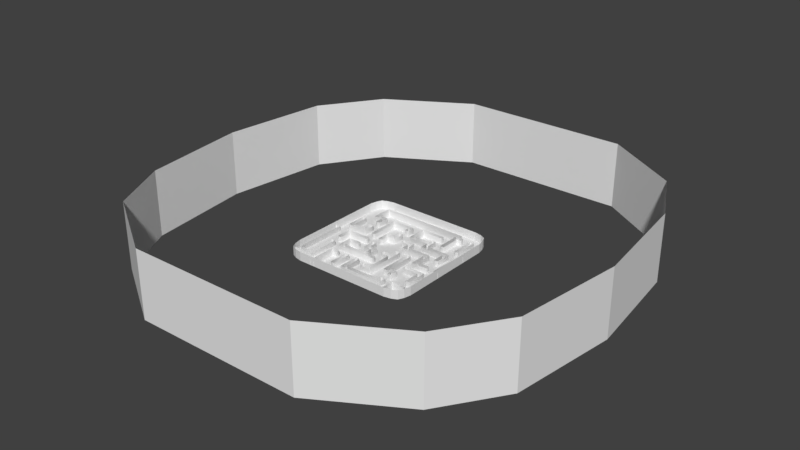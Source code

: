# Source: minigame_maze.blend  (saved by Blender 2.79.0; exported with 4.5.12 LTS)
import bpy
from mathutils import Matrix  # noqa: F401  (used for matrix-valued properties, if any)

bpy.ops.wm.read_factory_settings(use_empty=True)
scene = bpy.context.scene
scene.name = 'Scene'

# ---- collections
col_collection_1 = bpy.data.collections.new('Collection 1'); scene.collection.children.link(col_collection_1)

# ---- materials (node trees are filled in below, after node groups)
mat_material_005 = bpy.data.materials.new('Material.005')
mat_material_005.alpha_threshold = 0.0
mat_material_005.use_transparent_shadow = False
mat_material_005.roughness = 0.5
mat_material_003 = bpy.data.materials.new('Material.003')
mat_material_003.alpha_threshold = 0.0
mat_material_003.use_transparent_shadow = False
mat_material_003.roughness = 0.5
mat_material_004 = bpy.data.materials.new('Material.004')
mat_material_004.alpha_threshold = 0.0
mat_material_004.use_transparent_shadow = False
mat_material_004.roughness = 0.5
mat_material_007 = bpy.data.materials.new('Material.007')
mat_material_007.alpha_threshold = 0.0
mat_material_007.use_transparent_shadow = False
mat_material_007.roughness = 0.5
mat_material_006 = bpy.data.materials.new('Material.006')
mat_material_006.alpha_threshold = 0.0
mat_material_006.use_transparent_shadow = False
mat_material_006.roughness = 0.5
mat_material_008 = bpy.data.materials.new('Material.008')
mat_material_008.alpha_threshold = 0.0
mat_material_008.use_transparent_shadow = False
mat_material_008.roughness = 0.5
mat_material_009 = bpy.data.materials.new('Material.009')
mat_material_009.alpha_threshold = 0.0
mat_material_009.use_transparent_shadow = False
mat_material_009.roughness = 0.5
mat_material_001 = bpy.data.materials.new('Material.001')
mat_material_001.alpha_threshold = 0.0
mat_material_001.use_transparent_shadow = False
mat_material_001.roughness = 0.5
mat_material_002 = bpy.data.materials.new('Material.002')
mat_material_002.alpha_threshold = 0.0
mat_material_002.use_transparent_shadow = False
mat_material_002.roughness = 0.5

# ---- material node trees

# ---- world
world_world = bpy.data.worlds.new('World'); scene.world = world_world
world_world.color = (0.05088, 0.05088, 0.05088)
world_world.use_sun_shadow = False
world_world.sun_shadow_jitter_overblur = 0.0
world_world.cycles.sampling_method = 'MANUAL'

# ---- meshes
me_plane_006 = bpy.data.meshes.new('Plane.006')
me_plane_006.from_pydata([(-1.013, 0.0, 0.0), (-0.5, -1.015, 0.0), (0.748, -0.9432, 0.0), (-0.7487, -0.001278, 0.0), (0.9094, -0.7513, 0.0), (0.5014, -0.7511, 0.0), (-0.4982, -0.2523, 0.0), (0.747, 0.2474, 0.0), (0.2483, 0.2483, 0.0), (-0.2481, 0.2484, 0.0), (-0.748, -0.2488, 0.0), (-0.2483, -0.2482, 0.0), (-1.0, -0.875, 0.0), (1.015, 0.375, 0.0), (-0.3777, -0.002248, 0.0), (0.5005, -0.6239, 0.0), (-0.4976, -0.6274, 0.0), (-0.4982, -0.3727, 0.0), (-0.1231, 0.502, 0.0), (0.3766, 0.498, 0.0), (0.2515, 0.1273, 0.0), (0.3765, 0.252, 0.0), (-0.1268, 0.2526, 0.0), (-0.747, 0.8728, 0.0), (-0.2517, -0.874, 0.0), (-0.7491, -0.3762, 0.0), (-0.3768, -0.2472, 0.0), (-0.1289, -0.2511, 0.0), (0.6271, 0.7477, 0.0), (0.6224, 0.871, 0.0), (-0.1289, -0.3739, 0.0), (0.6265, -0.1227, 0.0), (-0.1232, -0.8737, 0.0), (-0.8726, 0.1267, 0.0), (-0.3768, 0.1275, 0.0), (0.1271, 0.623, 0.0), (0.6226, 0.1226, 0.0), (0.3729, 0.3727, 0.0), (-0.1216, 0.3731, 0.0), (0.8725, -0.6241, 0.0), (-0.9388, -0.000924, 0.0), (-0.5625, -1.015, 0.0), (0.499, -0.5641, 0.0), (0.5612, -0.5011, 0.0), (0.6889, -0.9429, 0.0), (-0.6805, -0.0625, 0.08486), (0.9098, -0.8099, 0.0), (0.5, -0.8125, 0.0), (0.06511, 0.2483, 0.0), (-0.2513, -0.5648, 0.0), (-0.7532, -0.8108, 0.0), (-0.6889, -0.2483, 0.0), (0.7518, -0.8137, 0.0), (0.5613, -0.7515, 0.0), (0.2485, -0.06381, 0.0), (0.0625, -0.25, 0.0), (-0.2483, -0.06427, 0.0), (1.015, -0.1875, 0.0), (0.439, -0.4992, 0.0), (-0.06409, 0.5011, 0.0), (0.4359, 0.498, 0.0), (0.7522, 0.06554, 0.0), (-0.248, 0.06461, 0.0), (-0.747, 0.5647, 0.0), (0.6889, -0.7521, 0.0), (0.2492, -0.6864, 0.0), (0.1857, -0.2509, 0.0), (-0.0625, -0.1949, 0.0), (0.684, 0.7519, 0.0), (0.6281, 0.8156, 0.0), (-0.1271, 0.5614, 0.0), (-0.06446, 0.6229, 0.0), (-0.3734, 0.5593, 0.0), (-0.4355, 0.6229, 0.0), (-0.06025, -0.3726, 0.0), (-0.3777, -0.06025, 0.0), (-0.3768, -0.1903, 0.0), (0.8725, -0.3134, 0.0), (0.8113, -0.3769, 0.0), (0.5643, -0.3734, 0.0), (0.625, 0.1187, 0.0), (0.05983, -0.3768, 0.0), (0.06409, -0.6258, 0.0), (0.1861, -0.6237, 0.0), (0.5617, -0.8741, 0.0), (0.5614, -0.6241, 0.0), (-0.6888, -0.3762, 0.0), (-0.6901, -0.8727, 0.0), (-0.3108, -0.874, 0.0), (-0.4396, -0.6233, 0.0), (-0.627, 0.5603, 0.0), (-0.6854, 0.6277, 0.0), (-0.5646, 0.6221, 0.0), (-0.6273, 0.1885, 0.0), (-0.5649, 0.1267, 0.0), (-0.873, 0.4361, 0.0), (-0.4357, 0.1275, 0.0), (0.4357, 0.6272, 0.0), (0.1263, 0.4393, 0.0), (0.06498, 0.3775, 0.0), (0.6229, 0.4404, 0.0), (0.8733, 0.4404, 0.0), (0.9408, 0.3735, 0.0), (0.3734, 0.4391, 0.0), (-0.06492, 0.3722, 0.0), (-0.6236, 0.4389, 0.0), (-0.6229, 0.311, 0.0), (-0.1243, -0.5646, 0.0), (0.8125, -0.625, 0.0), (0.3771, -0.5617, 0.0), (0.3761, -0.06321, 0.0), (0.8106, -0.1273, 0.0), (0.8734, 0.8091, 0.0), (0.8141, 0.8091, 0.0), (-0.0634, -0.1903, 0.0), (-0.1859, -0.1859, 0.0), (-0.1892, -0.06406, 0.0), (0.9405, -0.1861, 0.0), (0.8106, -0.1852, 0.0), (-0.5616, -0.1889, 0.0), (-0.6854, -0.06377, 0.0), (-0.6854, 0.8101, 0.0), (-0.5646, 0.311, 0.0), (0.4392, 0.3152, 0.0), (0.8098, 0.3111, 0.0), (0.8142, 0.4404, 0.0), (0.5646, 0.4404, 0.0), (0.5609, 0.06004, 0.0), (0.8099, 0.06529, 0.0), (0.1904, 0.06474, 0.0), (0.06456, 0.1889, 0.0), (0.06559, 0.6853, 0.0), (-0.1907, 0.06509, 0.0), (-0.1851, 0.1846, -1.559e-09), (-0.4396, -0.5642, 0.0), (-0.9359, -0.8106, 0.0), (-0.5616, -0.4361, 0.0), (0.0636, -0.6864, 0.0), (0.1852, -0.1872, 0.0), (0.0625, -0.1875, 0.0), (0.05983, -0.4357, 0.0), (0.5642, -0.1857, 0.0), (0.5643, -0.3141, 0.0), (0.684, 0.8106, 0.0), (0.5605, 0.8103, 0.0), (0.188, -0.06344, 0.0), (-0.06119, -0.8103, 0.0), (-0.3112, -0.5648, 0.0), (-0.8102, 0.1885, 0.0), (-0.8145, 0.4361, 0.0), (-0.06606, 0.1899, 0.0), (0.4354, 0.6855, 0.0), (0.1854, 0.1838, 0.0), (-0.5639, 0.4389, 0.0), (-0.06489, -0.5636, 0.0), (-0.5618, -0.5636, 0.0), (0.4366, -0.06306, 0.0), (-0.9388, -0.000924, 0.08486), (-1.013, 0.0, 0.08486), (-0.5625, -1.015, 0.08486), (-0.5, -1.015, 0.08486), (0.499, -0.5641, 0.08486), (0.5612, -0.5011, 0.08486), (0.6889, -0.9429, 0.08486), (0.748, -0.9432, 0.08486), (-0.6805, -0.0625, 0.0), (-0.7487, -0.001278, 0.08486), (0.9098, -0.8099, 0.08486), (0.9094, -0.7513, 0.08486), (0.5, -0.8125, 0.08486), (0.5014, -0.7511, 0.08486), (-0.4982, -0.2523, 0.08486), (0.747, 0.2474, 0.08486), (0.2483, 0.2483, 0.08486), (-0.2481, 0.2484, 0.08486), (-0.7532, -0.8108, 0.08486), (-0.6889, -0.2483, 0.08486), (-0.748, -0.2488, 0.08486), (0.7518, -0.8137, 0.08486), (0.5613, -0.7515, 0.08486), (-0.2483, -0.2482, 0.08486), (-1.0, -0.875, 0.08486), (1.015, -0.1875, 0.08486), (1.015, 0.375, 0.08486), (-0.4976, -0.6274, 0.08486), (0.439, -0.4992, 0.08486), (-0.4982, -0.3727, 0.08486), (-0.06409, 0.5011, 0.08486), (-0.1231, 0.502, 0.08486), (0.4359, 0.498, 0.08486), (0.3766, 0.498, 0.08486), (0.7522, 0.06554, 0.08486), (0.2515, 0.1273, 0.08486), (0.3765, 0.252, 0.08486), (-0.248, 0.06461, 0.08486), (-0.1268, 0.2526, 0.08486), (-0.747, 0.8728, 0.08486), (-0.747, 0.5647, 0.08486), (-0.7491, -0.3762, 0.08486), (0.2492, -0.6864, 0.08486), (0.1857, -0.2509, 0.08486), (-0.0625, -0.3676, 0.0), (-0.1289, -0.2511, 0.08486), (0.684, 0.7519, 0.08486), (0.6271, 0.7477, 0.08486), (0.6281, 0.8156, 0.08486), (0.6224, 0.871, 0.08486), (-0.1271, 0.5614, 0.08486), (-0.06446, 0.6229, 0.08486), (-0.3734, 0.5593, 0.08486), (-0.1289, -0.3739, 0.08486), (-0.06025, -0.3726, 0.08486), (-0.3777, -0.06025, 0.08486), (-0.3777, -0.002248, 0.08486), (0.8113, -0.3769, 0.08486), (0.6265, -0.1227, 0.08486), (0.05983, -0.3768, 0.08486), (0.1861, -0.6237, 0.08486), (0.5617, -0.8741, 0.08486), (0.5614, -0.6241, 0.08486), (0.5005, -0.6239, 0.08486), (-0.6888, -0.3762, 0.08486), (-0.6901, -0.8727, 0.08486), (-0.1232, -0.8737, 0.08486), (-0.4396, -0.6233, 0.08486), (-0.627, 0.5603, 0.08486), (-0.6854, 0.6277, 0.08486), (-0.5646, 0.6221, 0.08486), (-0.6273, 0.1885, 0.08486), (-0.5649, 0.1267, 0.08486), (-0.8726, 0.1267, 0.08486), (0.4357, 0.6272, 0.08486), (0.1271, 0.623, 0.08486), (0.1263, 0.4393, 0.08486), (0.6226, 0.1226, 0.08486), (0.6229, 0.4404, 0.08486), (0.8733, 0.4404, 0.08486), (0.3734, 0.4391, 0.08486), (0.3729, 0.3727, 0.08486), (-0.1216, 0.3731, 0.08486), (-0.06492, 0.3722, 0.08486), (-0.6236, 0.4389, 0.08486), (0.3771, -0.5617, 0.08486), (0.8106, -0.1273, 0.08486), (0.06511, 0.2483, 0.08486), (-0.2513, -0.5648, 0.08486), (-0.2517, -0.874, 0.08486), (0.2485, -0.06381, 0.08486), (0.0625, -0.25, 0.08486), (-0.2483, -0.06427, 0.08486), (-0.3768, -0.2472, 0.08486), (0.6889, -0.7521, 0.08486), (-0.4355, 0.6229, 0.08486), (-0.3768, -0.1903, 0.08486), (0.8725, -0.3134, 0.08486), (0.5643, -0.3734, 0.08486), (0.625, -0.1187, 0.0), (0.06409, -0.6258, 0.08486), (-0.3108, -0.874, 0.08486), (-0.873, 0.4361, 0.08486), (-0.3768, 0.1275, 0.08486), (-0.4357, 0.1275, 0.08486), (0.06498, 0.3775, 0.08486), (0.9408, 0.3735, 0.08486), (-0.6229, 0.311, 0.08486), (-0.1243, -0.5646, 0.08486), (0.8725, -0.6241, 0.08486), (0.8125, -0.625, 0.08486), (0.3761, -0.06321, 0.08486), (0.8734, 0.8091, 0.08486), (0.8141, 0.8091, 0.08486), (-0.0634, -0.1903, 0.08486), (-0.1859, -0.1859, 0.08486), (-0.1892, -0.06406, 0.08486), (0.9405, -0.1861, 0.08486), (0.8106, -0.1852, 0.08486), (-0.5616, -0.1889, 0.08486), (-0.6854, -0.06377, 0.08486), (-0.6854, 0.8101, 0.08486), (-0.5646, 0.311, 0.08486), (0.4392, 0.3152, 0.08486), (0.8098, 0.3111, 0.08486), (0.8142, 0.4404, 0.08486), (0.5646, 0.4404, 0.08486), (0.5609, 0.06004, 0.08486), (0.8099, 0.06529, 0.08486), (0.1904, 0.06474, 0.08486), (0.06456, 0.1889, 0.08486), (0.06559, 0.6853, 0.08486), (-0.1907, 0.06509, 0.08486), (-0.1851, 0.1846, 0.08486), (-0.4396, -0.5642, 0.08486), (-0.9359, -0.8106, 0.08486), (-0.5616, -0.4361, 0.08486), (0.0636, -0.6864, 0.08486), (0.1852, -0.1872, 0.08486), (0.0625, -0.1875, 0.08486), (0.05983, -0.4357, 0.08486), (0.5642, -0.1857, 0.08486), (0.5643, -0.3141, 0.08486), (0.684, 0.8106, 0.08486), (0.5605, 0.8103, 0.08486), (0.188, -0.06344, 0.08486), (-0.06119, -0.8103, 0.08486), (-0.3112, -0.5648, 0.08486), (-0.8102, 0.1885, 0.08486), (-0.8145, 0.4361, 0.08486), (-0.06606, 0.1899, 0.08486), (0.4354, 0.6855, 0.08486), (0.1854, 0.1838, 0.08486), (-0.5639, 0.4389, 0.08486), (-0.06489, -0.5636, 0.08486), (-0.5618, -0.5636, 0.08486), (0.4366, -0.06306, 0.08486), (0.05967, -0.2442, 0.0), (0.05967, -0.2442, 0.08486), (0.05967, -0.191, 0.0), (0.05967, -0.191, 0.08486), (0.06688, -0.2516, 0.0), (0.06688, -0.2516, 0.08486), (0.06636, -0.1859, 0.0), (0.06636, -0.1859, 0.08486), (0.1875, -0.06628, 0.0), (0.1875, -0.06628, 0.08486), (0.25, -0.06604, 0.0), (0.25, -0.06604, 0.08486), (0.1903, -0.0625, 0.0), (0.1903, -0.0625, 0.08486), (0.2458, -0.0625, 0.0), (0.2458, -0.0625, 0.08486), (0.1875, -0.1837, 0.0), (0.1875, -0.1837, 0.08486), (0.1809, -0.1874, 0.0), (0.1809, -0.1874, 0.08486), (0.1838, -0.25, 0.0), (0.1838, -0.25, 0.08486), (0.1875, -0.2527, 0.0), (0.1875, -0.2527, 0.08486), (0.1875, -0.6206, 0.0), (0.1875, -0.6206, 0.08486), (0.1822, -0.625, 0.0), (0.1822, -0.625, 0.08486), (0.25, -0.6842, 0.0), (0.25, -0.6842, 0.08486), (0.2465, -0.6875, 0.0), (0.2465, -0.6875, 0.08486), (0.06686, -0.625, 0.0), (0.06686, -0.625, 0.08486), (0.0625, -0.6285, 0.0), (0.0625, -0.6285, 0.08486), (0.0625, -0.6842, 0.0), (0.0625, -0.6842, 0.08486), (0.06582, -0.6875, 0.0), (0.06582, -0.6875, 0.08486), (-0.0625, -0.5669, 0.0), (-0.0625, -0.5669, 0.08486), (-0.06875, -0.5625, 0.0), (-0.06875, -0.5625, 0.08486), (-0.1203, -0.5625, 0.0), (-0.1203, -0.5625, 0.08486), (-0.125, -0.5677, 0.0), (-0.125, -0.5677, 0.08486), (-0.0625, -0.8074, 0.0), (-0.0625, -0.8074, 0.08486), (-0.05897, -0.8125, 0.0), (-0.05897, -0.8125, 0.08486), (-0.1189, -0.875, 0.0), (-0.1189, -0.875, 0.08486), (-0.125, -0.8695, 0.0), (-0.125, -0.8695, 0.08486), (0.4968, -0.5625, 0.0), (0.4968, -0.5625, 0.08486), (0.5, -0.5674, 0.0), (0.5, -0.5674, 0.08486), (0.5, -0.6216, 0.0), (0.5, -0.6216, 0.08486), (0.502, -0.625, 0.0), (0.502, -0.625, 0.08486), (0.5593, -0.625, 0.0), (0.5593, -0.625, 0.08486), (0.5625, -0.622, 0.0), (0.5625, -0.622, 0.08486), (0.5625, -0.504, 0.0), (0.5625, -0.504, 0.08486), (0.5582, -0.5, 0.0), (0.5582, -0.5, 0.08486), (0.4417, -0.5, 0.0), (0.4417, -0.5, 0.08486), (0.4375, -0.06507, 0.08486), (0.4375, -0.06507, 0.0), (0.4375, -0.4971, 0.0), (0.4375, -0.4971, 0.08486), (0.3802, -0.5625, 0.0), (0.3802, -0.5625, 0.08486), (0.375, -0.5589, 0.0), (0.375, -0.5589, 0.08486), (0.435, -0.0625, 0.0), (0.435, -0.0625, 0.08486), (0.3785, -0.0625, 0.0), (0.3785, -0.0625, 0.08486), (0.375, -0.06633, 0.0), (0.375, -0.06633, 0.08486), (0.5, -0.8087, 0.0), (0.5, -0.8087, 0.08486), (0.4967, -0.8125, 0.0), (0.4967, -0.8125, 0.08486), (0.5, -0.7531, 0.0), (0.5, -0.7531, 0.08486), (0.5038, -0.75, 0.0), (0.5038, -0.75, 0.08486), (0.5588, -0.75, 0.0), (0.5588, -0.75, 0.08486), (0.5625, -0.7545, 0.0), (0.5625, -0.7545, 0.08486), (0.5625, -0.8718, 0.0), (0.5625, -0.8718, 0.08486), (0.5589, -0.875, 0.0), (0.5589, -0.875, 0.08486), (0.6875, -0.7563, 0.0), (0.6875, -0.7563, 0.08486), (0.6934, -0.75, 0.0), (0.6934, -0.75, 0.08486), (0.75, -0.9395, 0.0), (0.75, -0.9395, 0.08486), (0.7444, -0.9443, 0.0), (0.7444, -0.9443, 0.08486), (0.6875, -0.9408, 0.0), (0.6875, -0.9408, 0.08486), (0.6913, -0.9443, 0.0), (0.6913, -0.9443, 0.08486), (0.75, -0.8173, 0.0), (0.75, -0.8173, 0.08486), (0.7551, -0.8125, 0.0), (0.7551, -0.8125, 0.08486), (0.9068, -0.8125, 0.0), (0.9068, -0.8125, 0.08486), (0.9113, -0.8067, 0.0), (0.9113, -0.8067, 0.08486), (0.9113, -0.7537, 0.0), (0.9113, -0.7537, 0.08486), (0.9066, -0.75, 0.0), (0.9066, -0.75, 0.08486), (-0.3125, -0.5665, 0.0), (-0.3125, -0.5665, 0.08486), (-0.25, -0.5672, 0.0), (-0.25, -0.5672, 0.08486), (-0.3082, -0.5625, 0.0), (-0.3082, -0.5625, 0.08486), (-0.2537, -0.5625, 0.0), (-0.2537, -0.5625, 0.08486), (-0.3125, -0.8714, 0.0), (-0.3125, -0.8714, 0.08486), (-0.3087, -0.875, 0.0), (-0.3087, -0.875, 0.08486), (-0.2544, -0.875, 0.0), (-0.2544, -0.875, 0.08486), (-0.25, -0.8708, 0.0), (-0.25, -0.8708, 0.08486), (-0.442, -0.625, 0.0), (-0.442, -0.625, 0.08486), (-0.4432, -0.5625, 0.0), (-0.4432, -0.5625, 0.08486), (-0.4375, -0.6199, 0.0), (-0.4375, -0.6199, 0.08486), (-0.4375, -0.5669, 0.0), (-0.4375, -0.5669, 0.08486), (-0.5591, -0.5625, 0.0), (-0.5591, -0.5625, 0.08486), (-0.5625, -0.5667, 0.0), (-0.5625, -0.5667, 0.08486), (-0.4936, -0.625, 0.0), (-0.4936, -0.625, 0.08486), (-0.5, -0.6319, 0.0), (-0.5, -0.6319, 0.08486), (-0.6875, -0.3789, 0.0), (-0.6875, -0.3789, 0.08486), (-0.6909, -0.375, 0.0), (-0.6909, -0.375, 0.08486), (-0.747, -0.375, 0.0), (-0.7462, -0.3762, 0.08486), (-0.75, -0.3788, 0.0), (-0.75, -0.3788, 0.08486), (-0.75, -0.8053, 0.0), (-0.75, -0.8053, 0.08486), (-0.7589, -0.8125, 0.0), (-0.7589, -0.8125, 0.08486), (-0.6951, -0.875, 0.0), (-0.6951, -0.875, 0.08486), (-0.6875, -0.8664, 0.0), (-0.6875, -0.8664, 0.08486), (-0.9325, -0.8125, 0.0), (-0.9325, -0.8125, 0.08486), (-0.9375, -0.8068, 0.0), (-0.9375, -0.8068, 0.08486), (-0.9418, 0.0, 0.0), (-0.9418, 0.0, 0.08486), (-0.9375, -0.003973, 0.0), (-0.9375, -0.003973, 0.08486), (0.8125, -0.6209, 0.0), (0.8125, -0.6209, 0.08486), (0.8186, -0.625, 0.0), (0.8186, -0.625, 0.08486), (0.8697, -0.625, 0.0), (0.8697, -0.625, 0.08486), (0.875, -0.6189, 0.0), (0.875, -0.6189, 0.08486), (0.875, -0.3184, 0.0), (0.875, -0.3184, 0.08486), (0.8661, -0.3125, 0.0), (0.8661, -0.3125, 0.08486), (0.5671, -0.3125, 0.0), (0.5671, -0.3125, 0.08486), (0.5625, -0.3176, 0.0), (0.5625, -0.3176, 0.08486), (0.5625, -0.3709, 0.0), (0.5625, -0.3709, 0.08486), (0.568, -0.375, 0.0), (0.568, -0.375, 0.08486), (0.8125, -0.3804, 0.0), (0.8125, -0.3804, 0.08486), (0.8082, -0.375, 0.0), (0.8082, -0.375, 0.08486), (0.9375, -0.1828, 0.0), (0.9375, -0.1828, 0.08486), (0.9441, -0.1875, 0.0), (0.9441, -0.1875, 0.08486), (0.9375, 0.3703, 0.0), (0.9375, 0.3703, 0.08486), (0.9462, 0.375, 0.0), (0.9462, 0.375, 0.08486), (-0.6875, -0.2456, 0.0), (-0.6875, -0.2456, 0.08486), (-0.6911, -0.25, 0.0), (-0.6911, -0.25, 0.08486), (-0.745, -0.25, 0.0), (-0.745, -0.25, 0.08486), (-0.75, -0.2459, 0.0), (-0.75, -0.2459, 0.08486), (-0.75, -0.003708, 0.0), (-0.75, -0.003708, 0.08486), (-0.7465, 0.0, 0.0), (-0.7465, 0.0, 0.08486), (-0.6875, -0.06917, 0.0), (-0.6875, -0.06917, 0.08486), (-0.3812, -0.0625, 0.08486), (-0.3812, -0.0625, 0.0), (-0.3815, 0.0, 0.0), (-0.3815, 0.0, 0.08486), (-0.375, -0.05624, 0.0), (-0.375, -0.05624, 0.08486), (-0.375, -0.006045, 0.0), (-0.375, -0.006045, 0.08486), (0.875, 0.4463, 0.0), (0.875, 0.8037, 0.0), (0.875, 0.4463, 0.08486), (0.875, 0.8037, 0.08486), (0.8125, 0.4463, 0.0), (0.8125, 0.8037, 0.0), (0.8125, 0.4463, 0.08486), (0.8125, 0.8037, 0.08486), (0.8681, 0.4375, 0.0), (0.8194, 0.4375, 0.0), (0.8681, 0.4375, 0.08486), (0.8194, 0.4375, 0.08486), (0.8681, 0.8125, 0.0), (0.8194, 0.8125, 0.0), (0.8681, 0.8125, 0.08486), (0.8194, 0.8125, 0.08486), (-0.0625, 0.368, 0.0), (-0.0625, 0.368, 0.08486), (-0.125, 0.369, 0.0), (-0.125, 0.369, 0.08486), (-0.07048, 0.375, 0.0), (-0.07048, 0.375, 0.08486), (-0.1166, 0.375, 0.0), (-0.1166, 0.375, 0.08486), (-0.125, 0.257, 0.0), (-0.125, 0.257, 0.08486), (-0.1313, 0.25, 0.0), (-0.1313, 0.25, 0.08486), (-0.0625, 0.1951, 0.0), (-0.0625, 0.1951, 0.08486), (-0.07086, 0.1875, 0.0), (-0.07086, 0.1875, 0.08486), (-0.1875, 0.1778, 0.0), (-0.1875, 0.1778, 0.08486), (-0.1791, 0.1875, 0.0), (-0.1791, 0.1875, 0.08486), (-0.1875, 0.06965, 0.0), (-0.1875, 0.06965, 0.08486), (-0.1949, 0.0625, 0.0), (-0.1949, 0.0625, 0.08486), (-0.2453, 0.0625, 0.0), (-0.2453, 0.0625, 0.08486), (-0.25, 0.0673, 0.0), (-0.25, 0.0673, 0.08486), (-0.25, 0.2446, 0.0), (-0.25, 0.2446, 0.08486), (-0.245, 0.25, 0.0), (-0.245, 0.25, 0.08486), (-0.375, 0.1318, 0.0), (-0.375, 0.553, 0.0), (-0.375, 0.1318, 0.08486), (-0.375, 0.553, 0.08486), (-0.4375, 0.1318, 0.0), (-0.4375, 0.6157, 0.0), (-0.4375, 0.1318, 0.08486), (-0.4375, 0.6157, 0.08486), (-0.3802, 0.125, 0.0), (-0.4323, 0.125, 0.0), (-0.3802, 0.125, 0.08486), (-0.4323, 0.125, 0.08486), (-0.06865, 0.625, 0.0), (-0.4314, 0.625, 0.0), (-0.06865, 0.625, 0.08486), (-0.4314, 0.625, 0.08486), (-0.0625, 0.6207, 0.0), (-0.0625, 0.6207, 0.08486), (-0.1311, 0.5625, 0.0), (-0.368, 0.5625, 0.0), (-0.1311, 0.5625, 0.08486), (-0.368, 0.5625, 0.08486), (-0.125, 0.5068, 0.0), (-0.125, 0.5569, 0.0), (-0.125, 0.5068, 0.08486), (-0.125, 0.5569, 0.08486), (-0.06801, 0.5, 0.0), (-0.1195, 0.5, 0.0), (-0.06801, 0.5, 0.08486), (-0.1195, 0.5, 0.08486), (-0.0625, 0.5045, 0.0), (-0.0625, 0.5045, 0.08486), (-0.8125, 0.1935, 0.0), (-0.8125, 0.4315, 0.0), (-0.8125, 0.1935, 0.08486), (-0.8125, 0.4315, 0.08486), (-0.6331, 0.1875, 0.0), (-0.8044, 0.1875, 0.0), (-0.6331, 0.1875, 0.08486), (-0.8044, 0.1875, 0.08486), (-0.625, 0.1947, 0.0), (-0.625, 0.3072, 0.0), (-0.625, 0.1947, 0.08486), (-0.625, 0.3072, 0.08486), (-0.5676, 0.3125, 0.0), (-0.6199, 0.3125, 0.0), (-0.5676, 0.3125, 0.08486), (-0.6199, 0.3125, 0.08486), (-0.5625, 0.1324, 0.0), (-0.5625, 0.3074, 0.0), (-0.5625, 0.1324, 0.08486), (-0.5625, 0.3074, 0.08486), (-0.5703, 0.125, 0.0), (-0.8672, 0.125, 0.0), (-0.5703, 0.125, 0.08486), (-0.8672, 0.125, 0.08486), (-0.875, 0.131, 0.0), (-0.875, 0.433, 0.0), (-0.875, 0.131, 0.08486), (-0.875, 0.433, 0.08486), (-0.8194, 0.4375, 0.0), (-0.8681, 0.4375, 0.0), (-0.8194, 0.4375, 0.08486), (-0.8681, 0.4375, 0.08486), (-0.375, -0.2437, 0.0), (-0.375, -0.1938, 0.0), (-0.375, -0.2437, 0.08486), (-0.375, -0.1938, 0.08486), (-0.3805, -0.1875, 0.0), (-0.557, -0.1875, 0.0), (-0.3805, -0.1875, 0.08486), (-0.557, -0.1875, 0.08486), (-0.3812, -0.25, 0.0), (-0.4938, -0.25, 0.0), (-0.3812, -0.25, 0.08486), (-0.4938, -0.25, 0.08486), (-0.5, -0.3697, 0.0), (-0.5, -0.2553, 0.0), (-0.5, -0.3697, 0.08486), (-0.5, -0.2553, 0.08486), (-0.1312, -0.375, 0.0), (-0.4938, -0.375, 0.0), (-0.1312, -0.375, 0.08486), (-0.4938, -0.375, 0.08486), (-0.125, -0.3696, 0.0), (-0.125, -0.2554, 0.0), (-0.125, -0.3696, 0.08486), (-0.125, -0.2554, 0.08486), (-0.1324, -0.25, 0.0), (-0.2426, -0.25, 0.0), (-0.1324, -0.25, 0.08486), (-0.2426, -0.25, 0.08486), (-0.25, -0.2434, 0.0), (-0.25, -0.06907, 0.0), (-0.25, -0.2434, 0.08486), (-0.25, -0.06907, 0.08486), (-0.192, -0.0625, 0.0), (-0.2455, -0.0625, 0.0), (-0.192, -0.0625, 0.08486), (-0.2455, -0.0625, 0.08486), (-0.1875, -0.1837, 0.0), (-0.1875, -0.0663, 0.0), (-0.1875, -0.1837, 0.08486), (-0.1875, -0.0663, 0.08486), (-0.06798, -0.1875, 0.0), (-0.182, -0.1875, 0.0), (-0.06798, -0.1875, 0.08486), (-0.182, -0.1875, 0.08486), (-0.0625, -0.3676, 0.08486), (-0.0625, -0.1949, 0.08486), (0.05516, -0.375, 0.0), (-0.05516, -0.375, 0.0), (0.05516, -0.375, 0.08486), (-0.05516, -0.375, 0.08486), (0.0625, -0.4308, 0.0), (0.0625, -0.3817, 0.0), (0.0625, -0.4308, 0.08486), (0.0625, -0.3817, 0.08486), (0.05818, -0.4375, 0.0), (-0.5582, -0.4375, 0.0), (0.05818, -0.4375, 0.08486), (-0.5582, -0.4375, 0.08486), (-0.5625, -0.4317, 0.0), (-0.5625, -0.1933, 0.0), (-0.5625, -0.4317, 0.08486), (-0.5625, -0.1933, 0.08486), (0.625, -0.1187, 0.08486), (0.625, 0.1187, 0.08486), (0.6185, 0.125, 0.0), (0.2565, 0.125, 0.0), (0.6185, 0.125, 0.08486), (0.2565, 0.125, 0.08486), (0.6297, -0.125, 0.0), (0.6297, -0.125, 0.08486), (0.8057, -0.125, 0.0), (0.8057, -0.125, 0.08486), (0.8125, -0.1813, 0.0), (0.8125, -0.1312, 0.0), (0.8125, -0.1813, 0.08486), (0.8125, -0.1312, 0.08486), (0.8079, -0.1875, 0.0), (0.5671, -0.1875, 0.0), (0.8079, -0.1875, 0.08486), (0.5671, -0.1875, 0.08486), (0.5625, -0.1803, 0.0), (0.5625, 0.05535, 0.0), (0.5625, -0.1803, 0.08486), (0.5625, 0.05535, 0.08486), (0.5544, 0.0625, 0.0), (0.1956, 0.0625, 0.0), (0.5544, 0.0625, 0.08486), (0.1956, 0.0625, 0.08486), (0.1875, 0.0716, 0.0), (0.1875, 0.1784, 0.0), (0.1875, 0.0716, 0.08486), (0.1875, 0.1784, 0.08486), (0.18, 0.1875, 0.0), (0.07001, 0.1875, 0.0), (0.18, 0.1875, 0.08486), (0.07001, 0.1875, 0.08486), (0.0625, 0.1933, 0.0), (0.0625, 0.2442, 0.0), (0.0625, 0.1933, 0.08486), (0.0625, 0.2442, 0.08486), (0.2445, 0.25, 0.0), (0.06796, 0.25, 0.0), (0.2445, 0.25, 0.08486), (0.06796, 0.25, 0.08486), (0.25, 0.1305, 0.0), (0.25, 0.2445, 0.0), (0.25, 0.1305, 0.08486), (0.25, 0.2445, 0.08486), (0.3694, 0.375, 0.0), (0.0681, 0.375, 0.0), (0.3694, 0.375, 0.08486), (0.0681, 0.375, 0.08486), (0.0625, 0.3815, 0.0), (0.0625, 0.681, 0.0), (0.0625, 0.3815, 0.08486), (0.0625, 0.681, 0.08486), (0.4319, 0.6875, 0.0), (0.07077, 0.6875, 0.0), (0.4319, 0.6875, 0.08486), (0.07077, 0.6875, 0.08486), (0.4375, 0.6307, 0.0), (0.4375, 0.6818, 0.0), (0.4375, 0.6307, 0.08486), (0.4375, 0.6818, 0.08486), (0.4321, 0.625, 0.0), (0.1304, 0.625, 0.0), (0.4321, 0.625, 0.08486), (0.1304, 0.625, 0.08486), (0.125, 0.4428, 0.0), (0.125, 0.6197, 0.0), (0.125, 0.4428, 0.08486), (0.125, 0.6197, 0.08486), (0.3703, 0.4375, 0.0), (0.1297, 0.4375, 0.0), (0.3703, 0.4375, 0.08486), (0.1297, 0.4375, 0.08486), (0.375, 0.4423, 0.0), (0.375, 0.4952, 0.0), (0.375, 0.4423, 0.08486), (0.375, 0.4952, 0.08486), (0.4316, 0.5, 0.0), (0.3809, 0.5, 0.0), (0.4316, 0.5, 0.08486), (0.3809, 0.5, 0.08486), (0.4375, 0.3183, 0.0), (0.4375, 0.4942, 0.0), (0.4375, 0.3183, 0.08486), (0.4375, 0.4942, 0.08486), (0.807, 0.3125, 0.0), (0.443, 0.3125, 0.0), (0.807, 0.3125, 0.08486), (0.443, 0.3125, 0.08486), (0.8125, 0.07077, 0.0), (0.8125, 0.3075, 0.0), (0.8125, 0.07077, 0.08486), (0.8125, 0.3075, 0.08486), (0.8051, 0.0625, 0.0), (0.7574, 0.0625, 0.0), (0.8051, 0.0625, 0.08486), (0.7574, 0.0625, 0.08486), (0.75, 0.07047, 0.0), (0.75, 0.242, 0.0), (0.75, 0.07047, 0.08486), (0.75, 0.242, 0.08486), (0.7429, 0.25, 0.0), (0.3821, 0.25, 0.0), (0.7429, 0.25, 0.08486), (0.3821, 0.25, 0.08486), (0.375, 0.2548, 0.0), (0.375, 0.3702, 0.0), (0.375, 0.2548, 0.08486), (0.375, 0.3702, 0.08486), (-0.625, 0.4429, 0.0), (-0.625, 0.5547, 0.0), (-0.625, 0.4429, 0.08486), (-0.625, 0.5547, 0.08486), (-0.5625, 0.4423, 0.0), (-0.5625, 0.6179, 0.0), (-0.5625, 0.4423, 0.08486), (-0.5625, 0.6179, 0.08486), (-0.6322, 0.5625, 0.0), (-0.7428, 0.5625, 0.0), (-0.6322, 0.5625, 0.08486), (-0.7428, 0.5625, 0.08486), (-0.6875, 0.6323, 0.0), (-0.6875, 0.8052, 0.0), (-0.6875, 0.6323, 0.08486), (-0.6875, 0.8052, 0.08486), (-0.5696, 0.625, 0.0), (-0.6804, 0.625, 0.0), (-0.5696, 0.625, 0.08486), (-0.6804, 0.625, 0.08486), (-0.75, 0.5702, 0.0), (-0.75, 0.8673, 0.0), (-0.75, 0.5702, 0.08486), (-0.75, 0.8673, 0.08486), (0.5573, 0.8125, 0.0), (-0.6823, 0.8125, 0.0), (0.5573, 0.8125, 0.08486), (-0.6823, 0.8125, 0.08486), (0.616, 0.875, 0.0), (-0.741, 0.875, 0.0), (0.616, 0.875, 0.08486), (-0.741, 0.875, 0.08486), (0.625, 0.8222, 0.0), (0.625, 0.8653, 0.0), (0.625, 0.8222, 0.08486), (0.625, 0.8653, 0.08486), (0.6791, 0.8125, 0.0), (0.6334, 0.8125, 0.0), (0.6791, 0.8125, 0.08486), (0.6334, 0.8125, 0.08486), (0.6875, 0.7558, 0.0), (0.6875, 0.8067, 0.0), (0.6875, 0.7558, 0.08486), (0.6875, 0.8067, 0.08486), (0.6812, 0.75, 0.0), (0.6313, 0.75, 0.0), (0.6812, 0.75, 0.08486), (0.6313, 0.75, 0.08486), (0.625, 0.4448, 0.0), (0.625, 0.7427, 0.0), (0.625, 0.4448, 0.08486), (0.625, 0.7427, 0.08486), (0.618, 0.4375, 0.0), (0.5695, 0.4375, 0.0), (0.618, 0.4375, 0.08486), (0.5695, 0.4375, 0.08486), (0.5625, 0.4439, 0.0), (0.5625, 0.8061, 0.0), (0.5625, 0.4439, 0.08486), (0.5625, 0.8061, 0.08486), (-0.5658, 0.4375, 0.0), (-0.6217, 0.4375, 0.0), (-0.5658, 0.4375, 0.08486), (-0.6217, 0.4375, 0.08486)], [], [(648, 650, 229, 94), (637, 148, 305, 639), (633, 149, 306, 635), (486, 487, 181, 12), (661, 95, 259, 663), (840, 842, 310, 153), (844, 90, 225, 846), (582, 150, 307, 583), (454, 24, 246, 455), (366, 367, 223, 32), (785, 151, 308, 787), (848, 850, 226, 91), (468, 469, 312, 155), (378, 85, 219, 379), (853, 91, 226, 855), (837, 839, 225, 90), (478, 25, 198, 479), (653, 655, 230, 33), (464, 134, 291, 465), (756, 152, 309, 758), (466, 155, 312, 467), (657, 659, 259, 95), (608, 34, 260, 610), (458, 89, 224, 459), (809, 60, 189, 811), (792, 794, 233, 98), (789, 791, 232, 35), (753, 755, 309, 152), (896, 153, 310, 898), (358, 107, 265, 359), (601, 72, 209, 603), (640, 93, 228, 642), (370, 42, 161, 371), (398, 110, 268, 399), (528, 102, 263, 529), (832, 21, 193, 834), (773, 775, 262, 99), (360, 361, 265, 107), (800, 103, 237, 802), (502, 39, 266, 503), (412, 53, 179, 413), (780, 782, 308, 151), (430, 52, 178, 431), (574, 38, 239, 575), (352, 353, 294, 137), (565, 113, 270, 567), (350, 137, 294, 351), (74, 201, 708, 211), (722, 136, 293, 724), (705, 115, 272, 707), (400, 401, 268, 110), (330, 138, 295, 331), (314, 55, 248, 315), (697, 56, 249, 699), (496, 40, 157, 497), (524, 57, 182, 525), (737, 111, 243, 739), (715, 81, 216, 717), (618, 70, 207, 620), (494, 0, 158, 495), (374, 15, 220, 375), (741, 743, 298, 141), (386, 58, 185, 387), (36, 234, 727, 80), (542, 120, 277, 543), (80, 727, 726, 256), (424, 2, 164, 425), (540, 3, 166, 541), (514, 79, 255, 515), (518, 519, 214, 78), (438, 4, 168, 439), (402, 47, 169, 403), (825, 827, 172, 7), (768, 770, 192, 20), (668, 670, 253, 76), (596, 597, 174, 9), (545, 75, 212, 544), (598, 9, 174, 599), (354, 154, 311, 355), (532, 51, 176, 533), (645, 106, 264, 647), (324, 54, 247, 325), (408, 5, 170, 409), (201, 67, 709, 708), (719, 721, 293, 136), (320, 139, 296, 321), (688, 27, 202, 690), (616, 71, 208, 617), (672, 26, 250, 674), (765, 48, 244, 767), (732, 31, 215, 733), (530, 542, 543, 531), (526, 522, 523, 527), (553, 112, 269, 555), (877, 143, 300, 879), (472, 16, 184, 473), (873, 69, 205, 875), (560, 101, 236, 562), (626, 59, 187, 628), (805, 19, 190, 807), (474, 86, 221, 475), (829, 831, 193, 21), (888, 100, 235, 890), (857, 859, 196, 23), (813, 123, 280, 815), (538, 539, 166, 3), (522, 117, 274, 523), (480, 481, 198, 25), (893, 895, 301, 144), (420, 64, 251, 421), (684, 30, 210, 686), (820, 128, 285, 822), (817, 124, 281, 819), (557, 559, 270, 113), (580, 581, 307, 150), (510, 142, 299, 511), (884, 886, 235, 100), (760, 130, 287, 762), (326, 145, 302, 327), (622, 18, 188, 624), (404, 405, 169, 47), (701, 116, 273, 703), (749, 751, 286, 129), (336, 337, 200, 66), (613, 73, 252, 615), (880, 68, 203, 882), (390, 389, 388, 391), (861, 863, 278, 121), (869, 29, 206, 871), (777, 779, 288, 131), (576, 22, 195, 577), (693, 695, 249, 56), (680, 682, 210, 30), (418, 419, 251, 64), (665, 76, 253, 667), (434, 46, 167, 435), (506, 77, 254, 507), (382, 43, 162, 383), (516, 517, 255, 79), (864, 866, 206, 29), (797, 98, 233, 799), (605, 607, 252, 73), (256, 726, 215, 31), (584, 133, 290, 585), (550, 14, 213, 551), (442, 443, 304, 147), (590, 132, 289, 591), (728, 730, 234, 36), (484, 485, 175, 50), (446, 147, 304, 447), (318, 319, 248, 55), (346, 82, 257, 347), (316, 314, 315, 317), (139, 316, 317, 296), (334, 335, 319, 318), (332, 320, 321, 333), (145, 322, 323, 302), (342, 324, 325, 343), (328, 326, 327, 329), (54, 328, 329, 247), (322, 330, 331, 323), (138, 332, 333, 295), (66, 200, 335, 334), (338, 339, 337, 336), (83, 217, 339, 338), (83, 340, 341, 217), (65, 342, 343, 199), (65, 199, 345, 344), (340, 346, 347, 341), (82, 348, 349, 257), (348, 350, 351, 349), (344, 345, 353, 352), (362, 354, 355, 363), (154, 356, 357, 311), (356, 358, 359, 357), (368, 369, 361, 360), (146, 362, 363, 303), (146, 303, 365, 364), (416, 417, 367, 366), (32, 223, 369, 368), (456, 457, 246, 24), (392, 370, 371, 393), (42, 372, 373, 161), (372, 374, 375, 373), (15, 376, 377, 220), (376, 378, 379, 377), (85, 380, 381, 219), (380, 382, 383, 381), (43, 384, 385, 162), (384, 386, 387, 385), (156, 396, 397, 313), (58, 390, 391, 185), (109, 392, 393, 242), (109, 242, 395, 394), (389, 156, 313, 388), (396, 398, 399, 397), (394, 395, 401, 400), (406, 402, 403, 407), (364, 365, 405, 404), (5, 406, 407, 170), (410, 408, 409, 411), (53, 410, 411, 179), (414, 412, 413, 415), (84, 414, 415, 218), (84, 218, 417, 416), (426, 427, 419, 418), (440, 420, 421, 441), (2, 422, 423, 164), (428, 424, 425, 429), (44, 163, 427, 426), (44, 428, 429, 163), (422, 430, 431, 423), (52, 432, 433, 178), (432, 434, 435, 433), (46, 436, 437, 167), (436, 438, 439, 437), (4, 440, 441, 168), (450, 451, 443, 442), (49, 245, 445, 444), (448, 446, 447, 449), (49, 448, 449, 245), (88, 258, 451, 450), (88, 452, 453, 258), (452, 454, 455, 453), (444, 445, 457, 456), (470, 458, 459, 471), (134, 460, 461, 291), (89, 462, 463, 224), (462, 464, 465, 463), (460, 466, 467, 461), (41, 159, 469, 468), (16, 470, 471, 184), (1, 472, 473, 160), (488, 474, 475, 489), (86, 476, 477, 221), (476, 478, 479, 477), (482, 483, 481, 480), (50, 175, 483, 482), (490, 491, 485, 484), (87, 222, 487, 486), (87, 488, 489, 222), (135, 292, 491, 490), (135, 492, 493, 292), (40, 494, 495, 157), (492, 496, 497, 493), (108, 267, 499, 498), (108, 500, 501, 267), (500, 502, 503, 501), (39, 504, 505, 266), (504, 506, 507, 505), (77, 508, 509, 254), (508, 510, 511, 509), (142, 512, 513, 299), (512, 514, 515, 513), (520, 521, 517, 516), (498, 499, 519, 518), (78, 214, 521, 520), (117, 524, 525, 274), (102, 526, 527, 263), (13, 528, 529, 183), (51, 530, 531, 176), (534, 532, 533, 535), (10, 534, 535, 177), (10, 177, 537, 536), (536, 537, 539, 538), (120, 165, 45, 277), (546, 540, 541, 547), (165, 545, 544, 45), (14, 546, 547, 213), (75, 548, 549, 212), (548, 550, 551, 549), (101, 552, 554, 236), (552, 553, 555, 554), (125, 282, 558, 556), (556, 558, 559, 557), (125, 561, 563, 282), (561, 560, 562, 563), (112, 564, 566, 269), (564, 565, 567, 566), (104, 240, 569, 568), (38, 570, 571, 239), (104, 572, 573, 240), (572, 574, 575, 573), (570, 576, 577, 571), (22, 578, 579, 195), (568, 569, 581, 580), (586, 582, 583, 587), (588, 584, 585, 589), (133, 586, 587, 290), (132, 588, 589, 289), (592, 590, 591, 593), (62, 592, 593, 194), (62, 194, 595, 594), (594, 595, 597, 596), (578, 598, 599, 579), (34, 600, 602, 260), (600, 601, 603, 602), (96, 261, 606, 604), (604, 606, 607, 605), (96, 609, 611, 261), (609, 608, 610, 611), (71, 612, 614, 208), (612, 613, 615, 614), (630, 616, 617, 631), (72, 619, 621, 209), (619, 618, 620, 621), (70, 623, 625, 207), (623, 622, 624, 625), (18, 627, 629, 188), (627, 626, 628, 629), (59, 630, 631, 187), (676, 678, 186, 17), (148, 632, 634, 305), (632, 633, 635, 634), (93, 636, 638, 228), (636, 637, 639, 638), (106, 641, 643, 264), (641, 640, 642, 643), (122, 644, 646, 279), (644, 645, 647, 646), (122, 279, 651, 649), (649, 651, 650, 648), (94, 229, 654, 652), (652, 654, 655, 653), (33, 230, 658, 656), (656, 658, 659, 657), (149, 660, 662, 306), (660, 661, 663, 662), (711, 74, 211, 713), (26, 664, 666, 250), (664, 665, 667, 666), (119, 276, 671, 669), (669, 671, 670, 668), (6, 673, 675, 171), (673, 672, 674, 675), (6, 171, 679, 677), (677, 679, 678, 676), (17, 186, 683, 681), (681, 683, 682, 680), (27, 685, 687, 202), (685, 684, 686, 687), (11, 689, 691, 180), (689, 688, 690, 691), (11, 180, 694, 692), (692, 694, 695, 693), (116, 696, 698, 273), (696, 697, 699, 698), (115, 700, 702, 272), (700, 701, 703, 702), (114, 704, 706, 271), (704, 705, 707, 706), (67, 114, 271, 709), (81, 710, 712, 216), (710, 711, 713, 712), (140, 714, 716, 297), (714, 715, 717, 716), (140, 297, 720, 718), (718, 720, 721, 719), (119, 723, 725, 276), (723, 722, 724, 725), (744, 141, 298, 746), (20, 192, 731, 729), (729, 731, 730, 728), (734, 732, 733, 735), (111, 734, 735, 243), (118, 736, 738, 275), (736, 737, 739, 738), (118, 275, 742, 740), (740, 742, 743, 741), (127, 745, 747, 284), (745, 744, 746, 747), (127, 284, 750, 748), (748, 750, 751, 749), (129, 286, 754, 752), (752, 754, 755, 753), (130, 757, 759, 287), (757, 756, 758, 759), (48, 761, 763, 244), (761, 760, 762, 763), (8, 764, 766, 173), (764, 765, 767, 766), (8, 173, 771, 769), (769, 771, 770, 768), (37, 238, 774, 772), (772, 774, 775, 773), (99, 262, 778, 776), (776, 778, 779, 777), (131, 288, 783, 781), (781, 783, 782, 780), (97, 784, 786, 231), (784, 785, 787, 786), (97, 231, 790, 788), (788, 790, 791, 789), (35, 232, 795, 793), (793, 795, 794, 792), (103, 796, 798, 237), (796, 797, 799, 798), (19, 801, 803, 190), (801, 800, 802, 803), (60, 804, 806, 189), (804, 805, 807, 806), (123, 808, 810, 280), (808, 809, 811, 810), (124, 812, 814, 281), (812, 813, 815, 814), (128, 816, 818, 285), (816, 817, 819, 818), (61, 821, 823, 191), (821, 820, 822, 823), (61, 191, 826, 824), (824, 826, 827, 825), (7, 172, 830, 828), (828, 830, 831, 829), (37, 833, 835, 238), (833, 832, 834, 835), (105, 241, 838, 836), (836, 838, 839, 837), (92, 227, 843, 841), (841, 843, 842, 840), (63, 845, 847, 197), (845, 844, 846, 847), (121, 278, 851, 849), (849, 851, 850, 848), (92, 852, 854, 227), (852, 853, 855, 854), (63, 197, 858, 856), (856, 858, 859, 857), (144, 301, 862, 860), (860, 862, 863, 861), (23, 196, 867, 865), (865, 867, 866, 864), (69, 868, 870, 205), (868, 869, 871, 870), (143, 872, 874, 300), (872, 873, 875, 874), (68, 876, 878, 203), (876, 877, 879, 878), (28, 881, 883, 204), (881, 880, 882, 883), (28, 204, 887, 885), (885, 887, 886, 884), (126, 889, 891, 283), (889, 888, 890, 891), (126, 283, 894, 892), (892, 894, 895, 893), (105, 897, 899, 241), (897, 896, 898, 899)])
me_plane_006.polygons.foreach_set('use_smooth', [True] * 447)
_uv = me_plane_006.uv_layers.new(name='UVMap')
_uv.uv.foreach_set('vector', [-0.07317, 0.008443, -0.07317, 0.9956, -0.1388, 0.9956, -0.1388, 0.008443, -10.97, 0.008443, -11.04, 0.008443, -11.04, 0.9956, -10.97, 0.9956, 3.407, 0.008443, 3.46, 0.008443, 3.46, 0.9956, 3.407, 0.9956, -9.698, 0.008443, -9.698, 0.9956, -13.24, 0.9956, -13.24, 0.008443, -11.71, 0.008443, -11.77, 0.008443, -11.77, 0.9956, -11.71, 0.9956, 3.532, 0.008443, 3.532, 0.9956, 3.493, 0.9956, 3.493, 0.008443, -8.966, 0.008443, -8.906, 0.008443, -8.906, 0.9956, -8.966, 0.9956, -2.437, 0.008443, -2.381, 0.008443, -2.381, 0.9956, -2.437, 0.9956, -4.572, 0.008443, -4.541, 0.008443, -4.541, 0.9956, -4.572, 0.9956, -2.996, 0.008443, -2.996, 0.9956, -3.046, 0.9956, -3.046, 0.008443, 6.318, 0.008443, 6.361, 0.008443, 6.361, 0.9956, 6.318, 0.9956, 5.743, 0.008443, 5.743, 0.9956, 5.688, 0.9956, 5.688, 0.008443, -8.204, 0.008443, -8.204, 0.9956, -8.168, 0.9956, -8.168, 0.008443, 4.894, 0.008443, 4.918, 0.008443, 4.918, 0.9956, 4.894, 0.9956, -9.528, 0.008443, -9.585, 0.008443, -9.585, 0.9956, -9.528, 0.9956, 4.84, 0.008443, 4.84, 0.9956, 4.905, 0.9956, 4.905, 0.008443, -10.3, 0.008443, -10.33, 0.008443, -10.33, 0.9956, -10.29, 0.9956, -11.7, 0.008443, -11.7, 0.9956, -11.76, 0.9956, -11.76, 0.008443, -8.206, 0.008443, -8.176, 0.008443, -8.176, 0.9956, -8.206, 0.9956, 0.4809, 0.008443, 0.5436, 0.008443, 0.5436, 0.9956, 0.4809, 0.9956, -8.116, 0.008443, -8.148, 0.008443, -8.148, 0.9956, -8.116, 0.9956, 3.424, 0.008443, 3.424, 0.9956, 3.46, 0.9956, 3.46, 0.008443, -6.035, 0.008443, -5.995, 0.008443, -5.995, 0.9956, -6.035, 0.9956, -6.754, 0.008443, -6.726, 0.008443, -6.726, 0.9956, -6.754, 0.9956, 4.136, 0.008443, 4.179, 0.008443, 4.179, 0.9956, 4.136, 0.9956, 3.538, 0.008443, 3.538, 0.9956, 3.497, 0.9956, 3.497, 0.008443, -0.09563, 0.008443, -0.09563, 0.9956, -0.1343, 0.9956, -0.1343, 0.008443, 0.4624, 0.008443, 0.4624, 0.9956, 0.5257, 0.9956, 0.5257, 0.008443, -8.194, 0.008443, -8.172, 0.008443, -8.172, 0.9956, -8.194, 0.9956, -3.012, 0.008443, -3.059, 0.008443, -3.059, 0.9956, -3.012, 0.9956, 4.819, 0.008443, 4.894, 0.008443, 4.894, 0.9956, 4.819, 0.9956, 0.652, 0.008443, 0.5802, 0.008443, 0.5802, 0.9956, 0.652, 0.9956, 4.166, 0.008443, 4.192, 0.008443, 4.192, 0.9956, 4.166, 0.9956, 2.79, 0.008443, 2.762, 0.008443, 2.762, 0.9956, 2.79, 0.9956, 9.394, 0.008443, 9.33, 0.008443, 9.33, 0.9956, 9.394, 0.9956, 1.351, 0.008443, 1.319, 0.008443, 1.319, 0.9956, 1.351, 0.9956, -0.8206, 0.008443, -0.8206, 0.9956, -0.8569, 0.9956, -0.8569, 0.008443, -8.216, 0.008443, -8.216, 0.9956, -8.18, 0.9956, -8.18, 0.008443, 3.532, 0.008443, 3.494, 0.008443, 3.494, 0.9956, 3.532, 0.9956, 8.504, 0.008443, 8.536, 0.008443, 8.536, 0.9956, 8.504, 0.9956, -10.39, 0.008443, -10.35, 0.008443, -10.35, 0.9956, -10.39, 0.9956, 3.411, 0.008443, 3.411, 0.9956, 3.452, 0.9956, 3.452, 0.008443, -11.12, 0.008443, -11.08, 0.008443, -11.08, 0.9956, -11.12, 0.9956, -2.969, 0.008443, -3.027, 0.008443, -3.027, 0.9956, -2.969, 0.9956, -0.8471, 0.008443, -0.8471, 0.9956, -0.873, 0.9956, -0.873, 0.008443, 7.918, 0.008443, 7.857, 0.008443, 7.857, 0.9956, 7.918, 0.9956, -9.571, 0.008443, -9.597, 0.008443, -9.597, 0.9956, -9.571, 0.9956, -5.947, 0.008443, -5.889, 0.008443, -5.889, 0.9956, -5.947, 0.9956, -6.635, 0.008443, -6.686, 0.008443, -6.686, 0.9956, -6.635, 0.9956, -3.73, 0.008443, -3.775, 0.008443, -3.775, 0.9956, -3.73, 0.9956, -2.384, 0.008443, -2.384, 0.9956, -2.348, 0.9956, -2.348, 0.008443, -3.749, 0.008443, -3.79, 0.008443, -3.79, 0.9956, -3.749, 0.9956, -4.453, 0.008443, -4.521, 0.008443, -4.521, 0.9956, -4.453, 0.9956, -4.469, 0.008443, -4.501, 0.008443, -4.501, 0.9956, -4.469, 0.9956, -1.659, 0.008443, -1.623, 0.008443, -1.623, 0.9956, -1.659, 0.9956, 9.369, 0.008443, 10.19, 0.008443, 10.19, 0.9956, 9.369, 0.9956, -3.139, 0.008443, -3.094, 0.008443, -3.094, 0.9956, -3.139, 0.9956, -6.052, 0.008443, -5.996, 0.008443, -5.996, 0.9956, -6.052, 0.9956, -3.137, 0.008443, -3.091, 0.008443, -3.091, 0.9956, -3.137, 0.9956, -12.57, 0.008443, -13.4, 0.008443, -13.4, 0.9956, -12.57, 0.9956, -8.844, 0.008443, -8.87, 0.008443, -8.87, 0.9956, -8.844, 0.9956, 4.983, 0.008443, 4.983, 0.9956, 4.95, 0.9956, 4.95, 0.008443, 3.525, 0.008443, 3.494, 0.008443, 3.494, 0.9956, 3.525, 0.9956, -0.1863, 0.008443, -0.1863, 0.9956, -0.2321, 0.9956, -0.2321, 0.008443, -2.417, 0.008443, -2.354, 0.008443, -2.354, 0.9956, -2.417, 0.9956, -0.2321, 0.008443, -0.2321, 0.9956, -2.993, 0.9956, -2.993, 0.008443, 7.047, 0.008443, 7.088, 0.008443, 7.088, 0.9956, 7.047, 0.9956, -10.3, 0.008443, -10.32, 0.008443, -10.32, 0.9956, -10.3, 0.9956, -5.927, 0.008443, -5.956, 0.008443, -5.956, 0.9956, -5.927, 0.9956, -6.038, 0.008443, -6.038, 0.9956, -5.996, 0.9956, -5.996, 0.008443, -10.38, 0.008443, -10.35, 0.008443, -10.35, 0.9956, -10.38, 0.9956, -11.02, 0.008443, -11.06, 0.008443, -11.06, 0.9956, -11.02, 0.9956, 1.203, 0.008443, 1.203, 0.9956, 1.265, 0.9956, 1.265, 0.008443, -0.09512, 0.008443, -0.09512, 0.9956, -0.132, 0.9956, -0.132, 0.008443, -6.039, 0.008443, -6.039, 0.9956, -5.995, 0.9956, -5.995, 0.008443, 1.232, 0.008443, 1.232, 0.9956, 1.277, 0.9956, 1.277, 0.008443, -6.047, 0.008443, -6.006, 0.008443, -6.006, 0.9956, -6.047, 0.9956, -4.462, 0.008443, -4.499, 0.008443, -4.499, 0.9956, -4.462, 0.9956, -8.208, 0.008443, -8.169, 0.008443, -8.169, 0.9956, -8.208, 0.9956, -9.652, 0.008443, -9.626, 0.008443, -9.626, 0.9956, -9.652, 0.9956, -8.824, 0.008443, -8.858, 0.008443, -8.858, 0.9956, -8.824, 0.9956, -2.381, 0.008443, -2.355, 0.008443, -2.355, 0.9956, -2.381, 0.9956, 4.247, 0.008443, 4.22, 0.008443, 4.22, 0.9956, 4.247, 0.9956, -5.889, 0.008443, -3.88, 0.008443, -3.88, 0.9956, -5.889, 0.9956, -8.105, 0.008443, -8.105, 0.9956, -8.145, 0.9956, -8.145, 0.008443, -0.8409, 0.008443, -0.8857, 0.008443, -0.8857, 0.9956, -0.8409, 0.9956, -3.153, 0.008443, -3.113, 0.008443, -3.113, 0.9956, -3.153, 0.9956, 5.607, 0.008443, 5.632, 0.008443, 5.632, 0.9956, 5.607, 0.9956, -6.047, 0.008443, -5.995, 0.008443, -5.995, 0.9956, -6.047, 0.9956, -0.8223, 0.008443, -0.8554, 0.008443, -0.8554, 0.9956, -0.8223, 0.9956, 5.712, 0.008443, 5.675, 0.008443, 5.675, 0.9956, 5.712, 0.9956, -4.47, 0.008443, -2.417, 0.008443, -2.417, 0.9956, -4.47, 0.9956, 2.694, 0.008443, -3.739, 0.008443, -3.739, 0.9956, 2.694, 0.9956, 7.736, 0.008443, 7.798, 0.008443, 7.798, 0.9956, 7.736, 0.9956, 7.771, 0.008443, 7.816, 0.008443, 7.816, 0.9956, 7.771, 0.9956, -8.963, 0.008443, -8.91, 0.008443, -8.91, 0.9956, -8.963, 0.9956, 5.755, 0.008443, 5.693, 0.008443, 5.693, 0.9956, 5.755, 0.9956, 8.485, 0.008443, 8.545, 0.008443, 8.545, 0.9956, 8.485, 0.9956, -2.404, 0.008443, -2.358, 0.008443, -2.358, 0.9956, -2.404, 0.9956, 2.818, 0.008443, 2.768, 0.008443, 2.768, 0.9956, 2.818, 0.9956, -6.02, 0.008443, -5.988, 0.008443, -5.988, 0.9956, -6.02, 0.9956, 2.831, 0.008443, 2.831, 0.9956, 2.766, 0.9956, 2.766, 0.008443, 5.576, 0.008443, 5.632, 0.008443, 5.632, 0.9956, 5.576, 0.9956, 8.475, 0.008443, 8.475, 0.9956, 8.539, 0.9956, 8.539, 0.008443, 3.54, 0.008443, 3.496, 0.008443, 3.496, 0.9956, 3.54, 0.9956, -1.656, 0.008443, -1.656, 0.9956, -1.628, 0.9956, -1.628, 0.008443, -3.739, 0.008443, -3.778, 0.008443, -3.778, 0.9956, -3.739, 0.9956, -6.019, 0.008443, -6.019, 0.9956, -5.988, 0.9956, -5.988, 0.008443, 7.764, 0.008443, 7.764, 0.9956, 7.812, 0.9956, 7.812, 0.008443, 6.452, 0.008443, 6.401, 0.008443, 6.401, 0.9956, 6.452, 0.9956, -5.912, 0.008443, -5.962, 0.008443, -5.962, 0.9956, -5.912, 0.9956, 7.753, 0.008443, 7.808, 0.008443, 7.808, 0.9956, 7.753, 0.9956, 1.964, 0.008443, 2.006, 0.008443, 2.006, 0.9956, 1.964, 0.9956, 7.736, 0.008443, 7.736, 0.9956, 7.798, 0.9956, 7.798, 0.008443, 0.6572, 0.008443, 0.6572, 0.9956, 0.5965, 0.9956, 0.5965, 0.008443, 4.984, 0.008443, 4.952, 0.008443, 4.952, 0.9956, 4.984, 0.9956, 3.561, 0.008443, 3.561, 0.9956, 3.51, 0.9956, 3.51, 0.008443, 0.6352, 0.008443, 0.5845, 0.008443, 0.5845, 0.9956, 0.6352, 0.9956, 0.6013, 0.008443, 0.5737, 0.008443, 0.5737, 0.9956, 0.6013, 0.9956, 4.282, 0.008443, 4.226, 0.008443, 4.226, 0.9956, 4.282, 0.9956, 4.165, 0.008443, 4.165, 0.9956, 4.203, 0.9956, 4.203, 0.008443, -2.384, 0.008443, -2.358, 0.008443, -2.358, 0.9956, -2.384, 0.9956, 0.662, 0.008443, 0.662, 0.9956, 0.6019, 0.9956, 0.6019, 0.008443, 0.5683, 0.008443, 0.5683, 0.9956, 0.5468, 0.9956, 0.5468, 0.008443, -6.63, 0.008443, -6.679, 0.008443, -6.679, 0.9956, -6.63, 0.9956, 6.311, 0.008443, 6.343, 0.008443, 6.343, 0.9956, 6.311, 0.9956, -7.395, 0.008443, -2.37, 0.008443, -2.37, 0.9956, -7.395, 0.9956, -9.549, 0.008443, -9.549, 0.9956, -9.585, 0.9956, -9.585, 0.008443, 8.452, 0.008443, 8.519, 0.008443, 8.519, 0.9956, 8.452, 0.9956, 6.308, 0.008443, 6.308, 0.9956, 6.359, 0.9956, 6.359, 0.008443, 1.377, 0.008443, 1.326, 0.008443, 1.326, 0.9956, 1.377, 0.9956, -2.416, 0.008443, -2.416, 0.9956, -2.36, 0.9956, -2.36, 0.008443, -3.139, 0.008443, -3.139, 0.9956, -3.113, 0.9956, -3.113, 0.008443, -10.41, 0.008443, -10.41, 0.9956, -10.36, 0.9956, -10.36, 0.008443, -3.867, 0.008443, -3.826, 0.008443, -3.826, 0.9956, -3.867, 0.9956, 8.935, 0.008443, 8.971, 0.008443, 8.971, 0.9956, 8.935, 0.9956, -5.316, 0.008443, -5.258, 0.008443, -5.258, 0.9956, -5.316, 0.9956, -7.475, 0.008443, -7.441, 0.008443, -7.441, 0.9956, -7.475, 0.9956, 4.994, 0.008443, 4.994, 0.9956, 4.952, 0.9956, 4.952, 0.008443, 5.552, 0.008443, 5.552, 0.9956, 5.626, 0.9956, 5.626, 0.008443, -0.1039, 0.008443, -0.1442, 0.008443, -0.1442, 0.9956, -0.1039, 0.9956, 5.549, 0.008443, 5.549, 0.9956, 5.632, 0.9956, 5.632, 0.008443, -2.993, 0.008443, -2.993, 0.9956, -3.04, 0.9956, -3.04, 0.008443, 0.4557, 0.008443, 0.535, 0.008443, 0.535, 0.9956, 0.4557, 0.9956, -1.683, 0.008443, -1.639, 0.008443, -1.639, 0.9956, -1.683, 0.9956, -8.203, 0.008443, -8.203, 0.9956, -8.183, 0.9956, -8.183, 0.008443, -3.88, 0.008443, -3.831, 0.008443, -3.831, 0.9956, -3.88, 0.9956, 5.581, 0.008443, 5.581, 0.9956, 5.629, 0.9956, 5.629, 0.008443, -10.44, 0.008443, -10.44, 0.9956, -10.37, 0.9956, -10.37, 0.008443, -5.198, 0.008443, -5.232, 0.008443, -5.232, 0.9956, -5.198, 0.9956, -0.8348, 0.008443, -0.8348, 0.9956, -0.8857, 0.9956, -0.8857, 0.008443, -0.835, 0.008443, -0.8673, 0.008443, -0.8673, 0.9956, -0.835, 0.9956, -3.835, 0.008443, -4.453, 0.008443, -4.453, 0.9956, -3.835, 0.9956, -3.794, 0.008443, -3.835, 0.008443, -3.835, 0.9956, -3.794, 0.9956, 0.5247, 0.008443, 0.5247, 0.9956, -0.8348, 0.9956, -0.8348, 0.008443, 0.491, 0.008443, -0.8409, 0.008443, -0.8409, 0.9956, 0.491, 0.9956, -2.351, 0.008443, -2.384, 0.008443, -2.384, 0.9956, -2.351, 0.9956, -9.572, 0.008443, -2.381, 0.008443, -2.381, 0.9956, -9.572, 0.9956, 1.246, 0.008443, 0.6013, 0.008443, 0.6013, 0.9956, 1.246, 0.9956, 1.278, 0.008443, 1.246, 0.008443, 1.246, 0.9956, 1.278, 0.9956, -2.384, 0.008443, -3.749, 0.008443, -3.749, 0.9956, -2.384, 0.9956, 0.5413, 0.008443, 0.491, 0.008443, 0.491, 0.9956, 0.5413, 0.9956, 0.5468, 0.008443, 0.5468, 0.9956, 0.5247, 0.9956, 0.5247, 0.008443, -8.832, 0.008443, -8.832, 0.9956, -4.553, 0.9956, -4.553, 0.008443, -8.868, 0.008443, -8.868, 0.9956, -8.832, 0.9956, -8.832, 0.008443, 0.5517, 0.008443, 0.5062, 0.008443, 0.5062, 0.9956, 0.5517, 0.9956, -9.597, 0.008443, -9.572, 0.008443, -9.572, 0.9956, -9.597, 0.9956, 1.286, 0.008443, 1.286, 0.9956, 1.254, 0.9956, 1.254, 0.008443, 0.5062, 0.008443, -0.835, 0.008443, -0.835, 0.9956, 0.5062, 0.9956, -8.891, 0.008443, -8.923, 0.008443, -8.923, 0.9956, -8.891, 0.9956, -8.923, 0.008443, -9.571, 0.008443, -9.571, 0.9956, -8.923, 0.9956, 1.254, 0.008443, 1.254, 0.9956, -0.8471, 0.9956, -0.8471, 0.008443, -11.0, 0.008443, -8.208, 0.008443, -8.208, 0.9956, -11.0, 0.9956, -2.368, 0.008443, -2.412, 0.008443, -2.412, 0.9956, -2.368, 0.9956, -2.412, 0.008443, -3.012, 0.008443, -3.012, 0.9956, -2.412, 0.9956, -11.73, 0.008443, -11.73, 0.9956, -8.216, 0.9956, -8.216, 0.008443, -11.04, 0.008443, -11.0, 0.008443, -11.0, 0.9956, -11.04, 0.9956, -2.324, 0.008443, -2.324, 0.9956, -2.299, 0.9956, -2.299, 0.008443, 4.889, 0.008443, 4.889, 0.9956, -2.996, 0.9956, -2.996, 0.008443, -11.78, 0.008443, -11.78, 0.9956, -11.73, 0.9956, -11.73, 0.008443, -11.74, 0.008443, -11.74, 0.9956, -11.78, 0.9956, -11.78, 0.008443, 2.81, 0.008443, 4.166, 0.008443, 4.166, 0.9956, 2.81, 0.9956, -8.175, 0.008443, -8.213, 0.008443, -8.213, 0.9956, -8.175, 0.9956, -8.213, 0.008443, -8.844, 0.008443, -8.844, 0.9956, -8.213, 0.9956, 4.209, 0.008443, 4.226, 0.008443, 4.226, 0.9956, 4.209, 0.9956, 4.226, 0.008443, 4.894, 0.008443, 4.894, 0.9956, 4.226, 0.9956, -8.872, 0.008443, -8.848, 0.008443, -8.848, 0.9956, -8.872, 0.9956, -8.848, 0.008443, -7.475, 0.008443, -7.475, 0.9956, -8.848, 0.9956, 4.915, 0.008443, 4.88, 0.008443, 4.88, 0.9956, 4.915, 0.9956, 4.88, 0.008443, 3.525, 0.008443, 3.525, 0.9956, 4.88, 0.9956, 3.466, 0.008443, 3.447, 0.008443, 3.447, 0.9956, 3.466, 0.9956, -7.419, 0.008443, -7.395, 0.008443, -7.395, 0.9956, -7.419, 0.9956, 2.774, 0.008443, 2.81, 0.008443, 2.81, 0.9956, 2.774, 0.9956, -8.147, 0.008443, -8.147, 0.9956, -8.113, 0.9956, -8.113, 0.008443, -2.37, 0.008443, -2.346, 0.008443, -2.346, 0.9956, -2.37, 0.9956, 3.447, 0.008443, 2.79, 0.008443, 2.79, 0.9956, 3.447, 0.9956, -8.113, 0.008443, -8.113, 0.9956, -2.384, 0.9956, -2.384, 0.008443, -10.37, 0.008443, -11.02, 0.008443, -11.02, 0.9956, -10.37, 0.9956, -2.299, 0.008443, -2.299, 0.9956, 4.165, 0.9956, 4.165, 0.008443, -10.35, 0.008443, -10.37, 0.008443, -10.37, 0.9956, -10.35, 0.9956, 4.887, 0.008443, 4.247, 0.008443, 4.247, 0.9956, 4.887, 0.9956, 4.917, 0.008443, 4.887, 0.008443, 4.887, 0.9956, 4.917, 0.9956, -11.75, 0.008443, -10.39, 0.008443, -10.39, 0.9956, -11.75, 0.9956, -11.78, 0.008443, -11.75, 0.008443, -11.75, 0.9956, -11.78, 0.9956, 4.921, 0.008443, 4.921, 0.9956, 4.889, 0.9956, 4.889, 0.008443, -12.56, 0.008443, -12.56, 0.9956, -10.41, 0.9956, -10.41, 0.008443, 8.932, 0.008443, 6.452, 0.008443, 6.452, 0.9956, 8.932, 0.9956, -12.58, 0.008443, -12.54, 0.008443, -12.54, 0.9956, -12.58, 0.9956, 6.428, 0.008443, 7.047, 0.008443, 7.047, 0.9956, 6.428, 0.9956, -12.58, 0.008443, -12.58, 0.9956, -12.56, 0.9956, -12.56, 0.008443, 6.401, 0.008443, 6.428, 0.008443, 6.428, 0.9956, 6.401, 0.9956, -12.54, 0.008443, -11.12, 0.008443, -11.12, 0.9956, -12.54, 0.9956, 7.132, 0.008443, 7.171, 0.008443, 7.171, 0.9956, 7.132, 0.9956, 7.171, 0.008443, 8.935, 0.008443, 8.935, 0.9956, 7.171, 0.9956, -11.03, 0.008443, -11.0, 0.008443, -11.0, 0.9956, -11.03, 0.9956, -11.0, 0.008443, -10.38, 0.008443, -10.38, 0.9956, -11.0, 0.9956, 8.966, 0.008443, 8.932, 0.008443, 8.932, 0.9956, 8.966, 0.9956, -11.75, 0.008443, -11.75, 0.9956, -8.203, 0.9956, -8.203, 0.008443, -8.183, 0.008443, -8.183, 0.9956, -8.21, 0.9956, -8.21, 0.008443, -4.564, 0.008443, -5.198, 0.008443, -5.198, 0.9956, -4.564, 0.9956, -4.536, 0.008443, -4.564, 0.008443, -4.564, 0.9956, -4.536, 0.9956, -11.78, 0.008443, -11.78, 0.9956, -11.75, 0.9956, -11.75, 0.008443, -5.227, 0.008443, -5.203, 0.008443, -5.203, 0.9956, -5.227, 0.9956, -5.203, 0.008443, -4.572, 0.008443, -4.572, 0.9956, -5.203, 0.9956, -8.21, 0.008443, -8.21, 0.9956, -11.74, 0.9956, -11.74, 0.008443, -7.354, 0.008443, -6.754, 0.008443, -6.754, 0.9956, -7.354, 0.9956, -6.726, 0.008443, -6.768, 0.008443, -6.768, 0.9956, -6.726, 0.9956, -8.863, 0.008443, -8.824, 0.008443, -8.824, 0.9956, -8.863, 0.9956, -8.824, 0.008443, -8.206, 0.008443, -8.206, 0.9956, -8.824, 0.9956, -6.768, 0.008443, -8.116, 0.008443, -8.116, 0.9956, -6.768, 0.9956, 9.842, 0.008443, 9.842, 0.9956, 15.06, 0.9956, 15.06, 0.008443, -7.401, 0.008443, -7.354, 0.008443, -7.354, 0.9956, -7.401, 0.9956, 9.842, 0.008443, 14.3, 0.008443, 14.3, 0.9956, 9.842, 0.9956, -11.69, 0.008443, -6.02, 0.008443, -6.02, 0.9956, -11.69, 0.9956, -9.625, 0.008443, -9.649, 0.008443, -9.649, 0.9956, -9.625, 0.9956, -9.649, 0.008443, -10.3, 0.008443, -10.29, 0.9956, -9.649, 0.9956, -10.98, 0.008443, -10.98, 0.9956, -6.019, 0.9956, -6.019, 0.008443, -11.04, 0.008443, -11.04, 0.9956, -10.98, 0.9956, -10.98, 0.008443, -12.46, 0.008443, -12.46, 0.9956, -10.44, 0.9956, -10.44, 0.008443, -9.639, 0.008443, -9.639, 0.9956, -9.698, 0.9956, -9.698, 0.008443, -11.76, 0.008443, -11.69, 0.008443, -11.69, 0.9956, -11.76, 0.9956, -12.5, 0.008443, -12.5, 0.9956, -12.46, 0.9956, -12.46, 0.008443, -11.04, 0.008443, -11.0, 0.008443, -11.0, 0.9956, -11.04, 0.9956, -12.53, 0.008443, -12.57, 0.008443, -12.57, 0.9956, -12.53, 0.9956, -11.0, 0.008443, -1.659, 0.008443, -1.659, 0.9956, -11.0, 0.9956, -8.883, 0.008443, -8.883, 0.9956, -8.835, 0.9956, -8.835, 0.008443, 7.838, 0.008443, 7.91, 0.008443, 7.91, 0.9956, 7.838, 0.9956, 7.91, 0.008443, 8.504, 0.008443, 8.504, 0.9956, 7.91, 0.9956, -8.873, 0.008443, -8.811, 0.008443, -8.811, 0.9956, -8.873, 0.9956, -8.811, 0.008443, -5.316, 0.008443, -5.316, 0.9956, -8.811, 0.9956, 8.536, 0.008443, 8.462, 0.008443, 8.462, 0.9956, 8.536, 0.9956, 8.462, 0.008443, 4.984, 0.008443, 4.984, 0.9956, 8.462, 0.9956, -5.267, 0.008443, -5.307, 0.008443, -5.307, 0.9956, -5.267, 0.9956, -5.307, 0.008443, -5.927, 0.008443, -5.927, 0.9956, -5.307, 0.9956, 7.788, 0.008443, 7.788, 0.9956, 4.994, 0.9956, 4.994, 0.008443, -8.835, 0.008443, -8.835, 0.9956, -6.038, 0.9956, -6.038, 0.008443, 7.824, 0.008443, 7.824, 0.9956, 7.788, 0.9956, 7.788, 0.008443, 9.327, 0.008443, 9.369, 0.008443, 9.369, 0.9956, 9.327, 0.9956, 9.33, 0.008443, 9.292, 0.008443, 9.292, 0.9956, 9.33, 0.9956, -13.07, 0.008443, -13.87, 0.008443, -13.87, 0.9956, -13.07, 0.9956, -4.501, 0.008443, -4.47, 0.008443, -4.47, 0.9956, -4.501, 0.9956, -10.28, 0.008443, -9.652, 0.008443, -9.652, 0.9956, -10.28, 0.9956, -10.31, 0.008443, -10.28, 0.008443, -10.28, 0.9956, -10.31, 0.9956, -4.507, 0.008443, -4.507, 0.9956, -4.473, 0.9956, -4.473, 0.008443, -4.473, 0.008443, -4.473, 0.9956, -1.656, 0.9956, -1.656, 0.008443, -9.585, 0.008443, -9.529, 0.008443, -9.529, 0.9956, -9.585, 0.9956, -6.05, 0.008443, -10.3, 0.008443, -10.3, 0.9956, -6.05, 0.9956, -9.529, 0.008443, -6.047, 0.008443, -6.047, 0.9956, -9.529, 0.9956, -6.006, 0.008443, -6.05, 0.008443, -6.05, 0.9956, -6.006, 0.9956, -2.314, 0.008443, -2.267, 0.008443, -2.267, 0.9956, -2.314, 0.9956, -2.267, 0.008443, -1.683, 0.008443, -1.683, 0.9956, -2.267, 0.9956, 3.51, 0.008443, 3.579, 0.008443, 3.579, 0.9956, 3.51, 0.9956, 3.579, 0.008443, 7.736, 0.008443, 7.736, 0.9956, 3.579, 0.9956, 3.51, 0.008443, 3.51, 0.9956, 3.579, 0.9956, 3.579, 0.008443, 3.579, 0.008443, 3.579, 0.9956, 7.736, 0.9956, 7.736, 0.008443, 7.858, 0.008443, 7.918, 0.008443, 7.918, 0.9956, 7.858, 0.9956, 7.918, 0.008443, 8.485, 0.008443, 8.485, 0.9956, 7.918, 0.9956, 8.547, 0.008443, 8.485, 0.008443, 8.485, 0.9956, 8.547, 0.9956, 8.485, 0.008443, 7.918, 0.008443, 7.918, 0.9956, 8.485, 0.9956, 2.716, 0.008443, 2.716, 0.9956, 2.668, 0.9956, 2.668, 0.008443, 2.727, 0.008443, 2.68, 0.008443, 2.68, 0.9956, 2.727, 0.9956, -2.368, 0.008443, -2.433, 0.008443, -2.433, 0.9956, -2.368, 0.9956, -2.433, 0.008443, -2.969, 0.008443, -2.969, 0.9956, -2.433, 0.9956, 2.68, 0.008443, 1.377, 0.008443, 1.377, 0.9956, 2.68, 0.9956, -3.088, 0.008443, -3.14, 0.008443, -3.14, 0.9956, -3.088, 0.9956, 2.668, 0.008443, 2.668, 0.9956, 0.6572, 0.9956, 0.6572, 0.008443, -3.697, 0.008443, -2.437, 0.008443, -2.437, 0.9956, -3.697, 0.9956, -0.8026, 0.008443, 0.4557, 0.008443, 0.4557, 0.9956, -0.8026, 0.9956, -3.766, 0.008443, -3.697, 0.008443, -3.697, 0.9956, -3.766, 0.9956, -0.8556, 0.008443, -0.8026, 0.008443, -0.8026, 0.9956, -0.8556, 0.9956, -4.466, 0.008443, -3.88, 0.008443, -3.88, 0.9956, -4.466, 0.9956, -4.498, 0.008443, -4.466, 0.008443, -4.466, 0.9956, -4.498, 0.9956, -0.8613, 0.008443, -0.8613, 0.9956, -0.83, 0.9956, -0.83, 0.008443, -0.83, 0.008443, -0.83, 0.9956, 1.232, 0.9956, 1.232, 0.008443, -3.14, 0.008443, -4.462, 0.008443, -4.462, 0.9956, -3.14, 0.9956, -0.1294, 0.008443, -0.07971, 0.008443, -0.07971, 0.9956, -0.1294, 0.9956, -0.07971, 0.008443, 4.819, 0.008443, 4.819, 0.9956, -0.07971, 0.9956, -0.1294, 0.008443, -0.1294, 0.9956, -0.08008, 0.9956, -0.08008, 0.008443, -0.08008, 0.008443, -0.08008, 0.9956, 5.549, 0.9956, 5.549, 0.008443, -6.681, 0.008443, -6.641, 0.008443, -6.641, 0.9956, -6.681, 0.9956, -6.641, 0.008443, -6.035, 0.008443, -6.035, 0.9956, -6.641, 0.9956, -2.362, 0.008443, -2.411, 0.008443, -2.411, 0.9956, -2.362, 0.9956, -2.411, 0.008443, -6.63, 0.008443, -6.63, 0.9956, -2.411, 0.9956, 4.255, 0.008443, 5.607, 0.008443, 5.607, 0.9956, 4.255, 0.9956, -5.956, 0.008443, -5.893, 0.008443, -5.893, 0.9956, -5.956, 0.9956, -5.893, 0.008443, -3.137, 0.008443, -3.137, 0.9956, -5.893, 0.9956, 4.918, 0.008443, 4.866, 0.008443, 4.866, 0.9956, 4.918, 0.9956, 4.866, 0.008443, 4.282, 0.008443, 4.282, 0.9956, 4.866, 0.9956, -3.045, 0.008443, -3.003, 0.008443, -3.003, 0.9956, -3.045, 0.9956, -3.003, 0.008443, -2.404, 0.008443, -2.404, 0.9956, -3.003, 0.9956, 4.216, 0.008443, 4.255, 0.008443, 4.255, 0.9956, 4.216, 0.9956, -5.913, 0.008443, -5.913, 0.9956, -5.949, 0.9956, -5.949, 0.008443, 0.5802, 0.008443, 0.6379, 0.008443, 0.6379, 0.9956, 0.5802, 0.9956, 0.6379, 0.008443, 3.407, 0.008443, 3.407, 0.9956, 0.6379, 0.9956, -8.909, 0.008443, -8.977, 0.008443, -8.977, 0.9956, -8.909, 0.9956, -8.977, 0.008443, -10.97, 0.008443, -10.97, 0.9956, -8.977, 0.9956, 2.005, 0.008443, 1.961, 0.008443, 1.961, 0.9956, 2.005, 0.9956, 1.961, 0.008443, 0.652, 0.008443, 0.652, 0.9956, 1.961, 0.9956, -8.181, 0.008443, -8.215, 0.008443, -8.215, 0.9956, -8.181, 0.9956, -8.215, 0.008443, -8.824, 0.008443, -8.824, 0.9956, -8.215, 0.9956, 2.005, 0.008443, 2.005, 0.9956, 1.963, 0.9956, 1.963, 0.008443, 1.963, 0.008443, 1.963, 0.9956, -0.07317, 0.9956, -0.07317, 0.008443, -8.184, 0.008443, -8.184, 0.9956, -8.247, 0.9956, -8.247, 0.008443, -8.247, 0.008443, -8.247, 0.9956, -11.7, 0.9956, -11.7, 0.008443, -0.1388, 0.008443, -0.1388, 0.9956, -0.08942, 0.9956, -0.08942, 0.008443, -0.08942, 0.008443, -0.08942, 0.9956, 3.424, 0.9956, 3.424, 0.008443, -11.09, 0.008443, -11.14, 0.008443, -11.14, 0.9956, -11.09, 0.9956, -11.14, 0.008443, -11.71, 0.008443, -11.71, 0.9956, -11.14, 0.9956, -2.254, 0.008443, -2.314, 0.008443, -2.314, 0.9956, -2.254, 0.9956, -4.488, 0.008443, -4.448, 0.008443, -4.448, 0.9956, -4.488, 0.9956, -4.448, 0.008443, -3.867, 0.008443, -3.867, 0.9956, -4.448, 0.9956, -8.145, 0.008443, -8.145, 0.9956, -8.092, 0.9956, -8.092, 0.008443, -8.092, 0.008443, -8.092, 0.9956, -6.039, 0.9956, -6.039, 0.008443, -7.408, 0.008443, -7.356, 0.008443, -7.356, 0.9956, -7.408, 0.9956, -7.356, 0.008443, -6.047, 0.008443, -6.047, 0.9956, -7.356, 0.9956, -4.547, 0.008443, -4.547, 0.9956, -4.582, 0.9956, -4.582, 0.008443, -4.582, 0.008443, -4.582, 0.9956, -5.913, 0.9956, -5.913, 0.008443, -7.408, 0.008443, -7.408, 0.9956, -7.357, 0.9956, -7.357, 0.008443, -7.357, 0.008443, -7.357, 0.9956, -3.139, 0.9956, -3.139, 0.008443, -4.534, 0.008443, -4.583, 0.008443, -4.583, 0.9956, -4.534, 0.9956, -4.583, 0.008443, -5.912, 0.008443, -5.912, 0.9956, -4.583, 0.9956, -4.501, 0.008443, -4.434, 0.008443, -4.434, 0.9956, -4.501, 0.9956, -4.434, 0.008443, -3.153, 0.008443, -3.153, 0.9956, -4.434, 0.9956, -4.5, 0.008443, -4.5, 0.9956, -4.444, 0.9956, -4.444, 0.008443, -4.444, 0.008443, -4.444, 0.9956, -2.416, 0.9956, -2.416, 0.008443, -3.813, 0.008443, -3.846, 0.008443, -3.846, 0.9956, -3.813, 0.9956, -3.846, 0.008443, -4.469, 0.008443, -4.469, 0.9956, -3.846, 0.9956, -3.776, 0.008443, -3.75, 0.008443, -3.75, 0.9956, -3.776, 0.9956, -3.75, 0.008443, -2.384, 0.008443, -2.384, 0.9956, -3.75, 0.9956, -2.35, 0.008443, -2.404, 0.008443, -2.404, 0.9956, -2.35, 0.9956, -2.404, 0.008443, -3.73, 0.008443, -3.73, 0.9956, -2.404, 0.9956, -3.88, 0.008443, -3.826, 0.008443, -3.826, 0.9956, -3.88, 0.9956, -0.9168, 0.008443, -0.9712, 0.008443, -0.9712, 0.9956, -0.9168, 0.9956, -0.9712, 0.008443, -2.254, 0.008443, -2.254, 0.9956, -0.9712, 0.9956, -6.68, 0.008443, -6.624, 0.008443, -6.624, 0.9956, -6.68, 0.9956, -6.624, 0.008443, -6.052, 0.008443, -6.052, 0.9956, -6.624, 0.9956, -6.68, 0.008443, -6.68, 0.9956, -6.702, 0.9956, -6.702, 0.008443, -0.936, 0.008443, -0.936, 0.9956, -8.105, 0.9956, -8.105, 0.008443, -3.81, 0.008443, -3.861, 0.008443, -3.861, 0.9956, -3.81, 0.9956, -3.861, 0.008443, -6.635, 0.008443, -6.635, 0.9956, -3.861, 0.9956, -3.711, 0.008443, -3.773, 0.008443, -3.773, 0.9956, -3.711, 0.9956, 1.312, 0.008443, 1.312, 0.9956, 1.371, 0.9956, 1.371, 0.008443, 1.371, 0.008443, 1.371, 0.9956, 5.581, 0.9956, 5.581, 0.008443, 7.759, 0.008443, 5.712, 0.008443, 5.712, 0.9956, 7.759, 0.9956, 7.816, 0.008443, 7.759, 0.008443, 7.759, 0.9956, 7.816, 0.9956, -3.767, 0.008443, -3.721, 0.008443, -3.721, 0.9956, -3.767, 0.9956, -3.721, 0.008443, -3.139, 0.008443, -3.139, 0.9956, -3.721, 0.9956, 7.816, 0.008443, 7.816, 0.9956, 7.785, 0.9956, 7.785, 0.008443, 7.785, 0.008443, 7.785, 0.9956, 4.983, 0.9956, 4.983, 0.008443, -0.9144, 0.008443, -0.9689, 0.008443, -0.9689, 0.9956, -0.9144, 0.9956, -0.9689, 0.008443, -3.711, 0.008443, -3.711, 0.9956, -0.9689, 0.9956, 4.911, 0.008443, 4.911, 0.9956, 4.837, 0.9956, 4.837, 0.008443, 4.837, 0.008443, 4.837, 0.9956, 0.662, 0.9956, 0.662, 0.008443, -0.8596, 0.008443, -0.8596, 0.9956, -0.7799, 0.9956, -0.7799, 0.008443, -0.7799, 0.008443, -0.7799, 0.9956, 0.4624, 0.9956, 0.4624, 0.008443, -0.8618, 0.008443, -0.7984, 0.008443, -0.7984, 0.9956, -0.8618, 0.9956, -0.7984, 0.008443, 0.4809, 0.008443, 0.4809, 0.9956, -0.7984, 0.9956, 1.276, 0.008443, 1.228, 0.008443, 1.228, 0.9956, 1.276, 0.9956, 1.228, 0.008443, 0.6352, 0.008443, 0.6352, 0.9956, 1.228, 0.9956, 1.275, 0.008443, 1.232, 0.008443, 1.232, 0.9956, 1.275, 0.9956, 1.232, 0.008443, -0.8223, 0.008443, -0.8223, 0.9956, 1.232, 0.9956, 1.275, 0.008443, 1.275, 0.9956, 1.232, 0.9956, 1.232, 0.008443, 1.232, 0.008443, 1.232, 0.9956, -0.09512, 0.9956, -0.09512, 0.008443, 2.725, 0.008443, 2.725, 0.9956, 2.684, 0.9956, 2.684, 0.008443, 2.684, 0.008443, 2.684, 0.9956, -0.8206, 0.9956, -0.8206, 0.008443, 2.778, 0.008443, 2.778, 0.9956, 2.825, 0.9956, 2.825, 0.008443, 2.825, 0.008443, 2.825, 0.9956, 6.308, 0.9956, 6.308, 0.008443, -0.8498, 0.008443, -0.8498, 0.9956, -0.7895, 0.9956, -0.7895, 0.008443, -0.7895, 0.008443, -0.7895, 0.9956, 3.411, 0.9956, 3.411, 0.008443, 5.683, 0.008443, 5.723, 0.008443, 5.723, 0.9956, 5.683, 0.9956, 5.723, 0.008443, 6.318, 0.008443, 6.318, 0.9956, 5.723, 0.9956, 3.455, 0.008443, 3.455, 0.9956, 3.413, 0.9956, 3.413, 0.008443, 3.413, 0.008443, 3.413, 0.9956, -0.09563, 0.9956, -0.09563, 0.008443, 5.634, 0.008443, 5.634, 0.9956, 5.595, 0.9956, 5.595, 0.008443, 5.595, 0.008443, 5.595, 0.9956, 3.538, 0.9956, 3.538, 0.008443, 2.73, 0.008443, 2.694, 0.008443, 2.694, 0.9956, 2.73, 0.9956, 2.694, 0.008443, -0.1039, 0.008443, -0.1039, 0.9956, 2.694, 0.9956, 4.179, 0.008443, 4.147, 0.008443, 4.147, 0.9956, 4.179, 0.9956, 4.147, 0.008443, 3.532, 0.008443, 3.532, 0.9956, 4.147, 0.9956, 3.458, 0.008443, 3.407, 0.008443, 3.407, 0.9956, 3.458, 0.9956, 3.407, 0.008443, 2.818, 0.008443, 2.818, 0.9956, 3.407, 0.9956, 2.054, 0.008443, 2.09, 0.008443, 2.09, 0.9956, 2.054, 0.9956, 2.09, 0.008443, 4.136, 0.008443, 4.136, 0.9956, 2.09, 0.9956, 7.807, 0.008443, 7.774, 0.008443, 7.774, 0.9956, 7.807, 0.9956, 7.774, 0.008443, 3.54, 0.008443, 3.54, 0.9956, 7.774, 0.9956, -0.8533, 0.008443, -0.7896, 0.008443, -0.7896, 0.9956, -0.8533, 0.9956, -0.7896, 0.008443, 1.964, 0.008443, 1.964, 0.9956, -0.7896, 0.9956, 7.137, 0.008443, 7.197, 0.008443, 7.197, 0.9956, 7.137, 0.9956, 7.197, 0.008443, 7.753, 0.008443, 7.753, 0.9956, 7.197, 0.9956, -0.8504, 0.008443, -0.8504, 0.9956, -0.793, 0.9956, -0.793, 0.008443, -0.793, 0.008443, -0.793, 0.9956, 1.203, 0.9956, 1.203, 0.008443, 7.076, 0.008443, 7.076, 0.9956, 7.029, 0.9956, 7.029, 0.008443, 7.029, 0.008443, 7.029, 0.9956, 2.831, 0.9956, 2.831, 0.008443, 2.722, 0.008443, 2.693, 0.008443, 2.693, 0.9956, 2.722, 0.9956, 2.693, 0.008443, 1.351, 0.008443, 1.351, 0.9956, 2.693, 0.9956, 3.493, 0.008443, 3.493, 0.9956, 3.54, 0.9956, 3.54, 0.008443, 3.54, 0.008443, 3.54, 0.9956, 4.84, 0.9956, 4.84, 0.008443, 5.624, 0.008443, 5.624, 0.9956, 5.575, 0.9956, 5.575, 0.008443, 5.575, 0.008443, 5.575, 0.9956, 3.532, 0.9956, 3.532, 0.008443, -10.3, 0.008443, -10.25, 0.008443, -10.25, 0.9956, -10.3, 0.9956, -10.25, 0.008443, -8.966, 0.008443, -8.966, 0.9956, -10.25, 0.9956, 7.81, 0.008443, 7.81, 0.9956, 7.753, 0.9956, 7.753, 0.008443, 7.753, 0.008443, 7.753, 0.9956, 5.743, 0.9956, 5.743, 0.008443, -8.18, 0.008443, -8.238, 0.008443, -8.238, 0.9956, -8.18, 0.9956, -8.238, 0.008443, -9.528, 0.008443, -9.528, 0.9956, -8.238, 0.9956, 4.956, 0.008443, 4.956, 0.9956, 5.02, 0.9956, 5.02, 0.008443, 5.02, 0.008443, 5.02, 0.9956, 8.475, 0.9956, 8.475, 0.008443, 4.908, 0.008443, 4.908, 0.9956, 4.869, 0.9956, 4.869, 0.008443, 4.869, 0.008443, 4.869, 0.9956, -9.549, 0.9956, -9.549, 0.008443, -10.3, 0.008443, -10.3, 0.9956, -10.23, 0.9956, -10.23, 0.008443, -10.23, 0.008443, -10.23, 0.9956, 5.552, 0.9956, 5.552, 0.008443, 7.874, 0.008443, 7.952, 0.008443, 7.952, 0.9956, 7.874, 0.9956, 7.952, 0.008443, 8.452, 0.008443, 8.452, 0.9956, 7.952, 0.9956, 6.343, 0.008443, 6.286, 0.008443, 6.286, 0.9956, 6.343, 0.9956, 6.286, 0.008443, 5.755, 0.008443, 5.755, 0.9956, 6.286, 0.9956, 7.134, 0.008443, 7.178, 0.008443, 7.178, 0.9956, 7.134, 0.9956, 7.178, 0.008443, 7.771, 0.008443, 7.771, 0.9956, 7.178, 0.9956, 5.682, 0.008443, 5.73, 0.008443, 5.73, 0.9956, 5.682, 0.9956, 5.73, 0.008443, 6.311, 0.008443, 6.311, 0.9956, 5.73, 0.9956, 7.084, 0.008443, 7.084, 0.9956, 7.027, 0.9956, 7.027, 0.008443, 7.027, 0.008443, 7.027, 0.9956, 3.561, 0.9956, 3.561, 0.008443, 4.955, 0.008443, 5.011, 0.008443, 5.011, 0.9956, 4.955, 0.9956, 5.011, 0.008443, 5.576, 0.008443, 5.576, 0.9956, 5.011, 0.9956, 3.51, 0.008443, 3.51, 0.9956, 3.551, 0.9956, 3.551, 0.008443, 3.551, 0.008443, 3.551, 0.9956, 7.764, 0.9956, 7.764, 0.008443, -8.866, 0.008443, -8.845, 0.008443, -8.845, 0.9956, -8.866, 0.9956, -8.845, 0.008443, -8.194, 0.008443, -8.194, 0.9956, -8.845, 0.9956])
me_plane_006.materials.append(mat_material_005)
me_plane_006.use_remesh_preserve_volume = False
me_plane_006.use_remesh_preserve_attributes = False
me_plane_006.use_mirror_vertex_groups = False
me_plane_006.update()
me_plane_003 = bpy.data.meshes.new('Plane.003')
me_plane_003.from_pydata([], [], [])
_uv = me_plane_003.uv_layers.new(name='UVMap')
_uv.uv.foreach_set('vector', [])
me_plane_003.materials.append(mat_material_003)
me_plane_003.use_remesh_preserve_volume = False
me_plane_003.use_remesh_preserve_attributes = False
me_plane_003.use_mirror_vertex_groups = False
me_plane_003.update()
me_cube_002 = bpy.data.meshes.new('Cube.002')
me_cube_002.from_pydata([], [], [])
me_cube_002.materials.append(mat_material_004)
me_cube_002.use_remesh_preserve_volume = False
me_cube_002.use_remesh_preserve_attributes = False
me_cube_002.use_mirror_vertex_groups = False
me_cube_002.update()
me_cylinder_001 = bpy.data.meshes.new('Cylinder.001')
me_cylinder_001.from_pydata([(-10.39, -3.408, 5.126), (17.87, -3.004, 0.1132), (9.159, -10.75, 0.1132), (-2.851, -10.88, 0.1132), (17.89, -3.014, 5.126), (-10.39, -3.413, 0.1132), (15.0, -7.253, 0.1132), (-8.289, -7.578, 5.126), (-8.273, -7.569, 0.1132), (15.02, -7.244, 5.126), (-2.864, -10.89, 5.126), (9.161, -10.75, 5.126), (18.84, 4.525, 5.126), (18.84, 4.524, 0.1132), (-10.38, 11.72, 0.1132), (17.88, 12.13, 5.126), (-11.35, 4.197, 0.1132), (-11.34, 4.195, 5.126), (-1.668, 19.47, 5.126), (10.36, 19.61, 5.126), (-7.526, 15.96, 5.126), (15.77, 16.29, 0.1132), (15.78, 16.3, 5.126), (-7.51, 15.97, 0.1132), (17.88, 12.13, 0.1132), (-10.39, 11.74, 5.126), (10.34, 19.61, 0.1132), (-1.666, 19.47, 0.1132)], [], [(2, 3, 10, 11), (1, 6, 9, 4), (3, 8, 7, 10), (6, 2, 11, 9), (8, 5, 0, 7), (13, 1, 4, 12), (5, 16, 17, 0), (26, 21, 22, 19), (23, 27, 18, 20), (27, 26, 19, 18), (14, 23, 20, 25), (16, 14, 25, 17), (21, 24, 15, 22), (24, 13, 12, 15)])
me_cylinder_001.polygons.foreach_set('material_index', [0, 1, 1, 2, 2, 0, 1, 1, 2, 0, 1, 0, 2, 1])
_uv = me_cylinder_001.uv_layers.new(name='UVMap')
_uv.uv.foreach_set('vector', [0.0002425, 4.871e-05, 0.9992, 4.999e-05, 1.0, 0.985, 3.369e-05, 0.985, 0.9999, 6.402e-05, 8.8e-05, -8.184e-05, -9.216e-06, 0.985, 0.9999, 0.9851, 0.9999, 6.402e-05, 8.8e-05, -8.184e-05, -9.216e-06, 0.985, 0.9999, 0.9851, -5.388e-06, 2.895e-06, 1.0, 2.835e-06, 1.0, 0.9849, -5.894e-06, 0.9849, -5.388e-06, 2.895e-06, 1.0, 2.835e-06, 1.0, 0.9849, -5.894e-06, 0.9849, 0.0002425, 4.871e-05, 0.9992, 4.999e-05, 1.0, 0.985, 3.369e-05, 0.985, 0.9999, 6.402e-05, 8.8e-05, -8.184e-05, -9.216e-06, 0.985, 0.9999, 0.9851, 0.9999, 6.402e-05, 8.8e-05, -8.184e-05, -9.216e-06, 0.985, 0.9999, 0.9851, -5.388e-06, 2.895e-06, 1.0, 2.835e-06, 1.0, 0.9849, -5.894e-06, 0.9849, 0.0002425, 4.871e-05, 0.9992, 4.999e-05, 1.0, 0.985, 3.369e-05, 0.985, 0.9999, 6.402e-05, 8.8e-05, -8.184e-05, -9.216e-06, 0.985, 0.9999, 0.9851, 0.0002425, 4.871e-05, 0.9992, 4.999e-05, 1.0, 0.985, 3.369e-05, 0.985, -5.388e-06, 2.895e-06, 1.0, 2.835e-06, 1.0, 0.9849, -5.894e-06, 0.9849, 0.9999, 6.402e-05, 8.8e-05, -8.184e-05, -9.216e-06, 0.985, 0.9999, 0.9851])
me_cylinder_001.materials.append(mat_material_007)
me_cylinder_001.materials.append(mat_material_006)
me_cylinder_001.materials.append(mat_material_008)
me_cylinder_001.use_remesh_preserve_volume = False
me_cylinder_001.use_remesh_preserve_attributes = False
me_cylinder_001.use_mirror_vertex_groups = False
me_cylinder_001.update()
me_plane_002 = bpy.data.meshes.new('Plane.002')
me_plane_002.from_pydata([(-1.164, -1.165, 0.0), (1.165, -1.165, 0.0), (-1.164, 1.164, 0.0), (1.165, 1.164, 0.0), (0.93, -1.24, 0.0), (0.93, 1.239, 0.0), (1.062, -1.213, 0.0), (1.062, 1.213, 0.0), (-0.9294, 1.239, 0.0), (-0.9294, -1.24, 0.0), (-1.061, 1.213, 0.0), (-1.061, -1.213, 0.0), (1.24, 0.9294, 0.0), (1.033, 1.033, 0.0), (-1.084, 1.084, 0.0), (-1.239, 0.9294, 0.0), (1.213, 1.061, 0.0), (-1.213, 1.061, 0.0), (-1.239, -0.93, 0.0), (1.24, -0.93, 0.0), (1.033, -1.033, 0.0), (-1.033, -1.033, 0.0), (-1.213, -1.062, 0.0), (1.213, -1.062, 0.0)], [], [(13, 16, 3, 7), (13, 7, 5), (14, 8, 10), (17, 14, 10, 2), (18, 21, 14, 15), (20, 19, 12, 13), (15, 14, 17), (21, 20, 13, 14), (13, 12, 16), (22, 21, 18), (9, 4, 20, 21), (20, 23, 19), (6, 1, 23, 20), (4, 6, 20), (5, 8, 14, 13), (11, 9, 21), (0, 11, 21, 22)])
_uv = me_plane_002.uv_layers.new(name='UVMap')
_uv.uv.foreach_set('vector', [0.9133, 0.9133, 0.9854, 0.9247, 0.9659, 0.9659, 0.9247, 0.9854, 0.9133, 0.9133, 0.9247, 0.9854, 0.872, 0.996, 0.066, 0.934, 0.128, 0.996, 0.0753, 0.9854, 0.01463, 0.9247, 0.066, 0.934, 0.0753, 0.9854, 0.03414, 0.9659, 0.004003, 0.128, 0.08667, 0.08667, 0.066, 0.934, 0.004002, 0.872, 0.9133, 0.08667, 0.996, 0.128, 0.996, 0.872, 0.9133, 0.9133, 0.004002, 0.872, 0.066, 0.934, 0.01463, 0.9247, 0.08667, 0.08667, 0.9133, 0.08667, 0.9133, 0.9133, 0.066, 0.934, 0.9133, 0.9133, 0.996, 0.872, 0.9854, 0.9247, 0.01463, 0.0753, 0.08667, 0.08667, 0.004003, 0.128, 0.128, 0.004002, 0.872, 0.004002, 0.9133, 0.08667, 0.08667, 0.08667, 0.9133, 0.08667, 0.9854, 0.0753, 0.996, 0.128, 0.9247, 0.01463, 0.9659, 0.03414, 0.9854, 0.0753, 0.9133, 0.08667, 0.872, 0.004002, 0.9247, 0.01463, 0.9133, 0.08667, 0.872, 0.996, 0.128, 0.996, 0.066, 0.934, 0.9133, 0.9133, 0.0753, 0.01463, 0.128, 0.004002, 0.08667, 0.08667, 0.03414, 0.03414, 0.0753, 0.01463, 0.08667, 0.08667, 0.01463, 0.0753])
me_plane_002.materials.append(mat_material_009)
me_plane_002.use_remesh_preserve_volume = False
me_plane_002.use_remesh_preserve_attributes = False
me_plane_002.use_mirror_vertex_groups = False
me_plane_002.update()
me_plane_001 = bpy.data.meshes.new('Plane.001')
me_plane_001.from_pydata([(-1.164, -1.165, 0.07956), (1.165, -1.165, 0.07956), (-1.164, 1.164, 0.07956), (1.165, 1.164, 0.07956), (0.93, -1.24, 0.07956), (0.93, 1.239, 0.07956), (1.062, -1.213, 0.07956), (1.062, 1.213, 0.07956), (-0.9294, 1.239, 0.07956), (-0.9294, -1.24, 0.07956), (-1.061, 1.213, 0.07956), (-1.061, -1.213, 0.07956), (1.24, 0.9294, 0.07956), (-1.239, 0.9294, 0.07956), (1.213, 1.061, 0.07956), (-1.213, 1.061, 0.07956), (-1.239, -0.93, 0.07956), (1.24, -0.93, 0.07956), (-1.213, -1.062, 0.07956), (1.213, -1.062, 0.07956), (-1.164, -1.165, 0.168), (1.165, -1.165, 0.168), (-1.164, 1.164, 0.168), (1.165, 1.164, 0.168), (0.93, -1.24, 0.168), (0.93, 1.239, 0.168), (1.062, -1.213, 0.168), (1.062, 1.213, 0.168), (-0.9294, 1.239, 0.168), (-0.9294, -1.24, 0.168), (-1.061, 1.213, 0.168), (-1.061, -1.213, 0.168), (1.24, 0.9294, 0.168), (-1.239, 0.9294, 0.168), (1.213, 1.061, 0.168), (-1.213, 1.061, 0.168), (-1.239, -0.93, 0.168), (1.24, -0.93, 0.168), (-1.213, -1.062, 0.168), (1.213, -1.062, 0.168)], [], [(0, 18, 38, 20), (12, 17, 37, 32), (8, 5, 25, 28), (1, 6, 26, 21), (16, 13, 33, 36), (9, 11, 31, 29), (3, 14, 34, 23), (17, 19, 39, 37), (10, 8, 28, 30), (2, 10, 30, 22), (18, 16, 36, 38), (11, 0, 20, 31), (4, 9, 29, 24), (19, 1, 21, 39), (13, 15, 35, 33), (5, 7, 27, 25), (14, 12, 32, 34), (6, 4, 24, 26), (15, 2, 22, 35), (7, 3, 23, 27)])
_uv = me_plane_001.uv_layers.new(name='UVMap')
_uv.uv.foreach_set('vector', [-13.94, -0.001551, -14.61, -0.001551, -14.61, 0.9966, -13.94, 0.9966, 15.9, -0.001555, 3.099, -0.001553, 3.099, 0.9966, 15.9, 0.9966, 31.54, -0.001553, 18.73, -0.001555, 18.73, 0.9966, 31.54, 0.9966, 1.687, -0.001553, 1.025, -0.001553, 1.025, 0.9966, 1.687, 0.9966, -15.35, -0.001551, -28.17, -0.001553, -28.17, 0.9966, -15.35, 0.9966, -12.53, -0.001551, -13.28, -0.001551, -13.28, 0.9966, -12.53, 0.9966, 17.32, -0.001555, 16.65, -0.001555, 16.65, 0.9966, 17.32, 0.9966, 3.099, -0.001553, 2.349, -0.001553, 2.349, 0.9966, 3.099, 0.9966, -30.24, -0.001553, -30.99, -0.001553, -30.99, 0.9966, -30.24, 0.9966, -29.58, -0.001553, -30.24, -0.001553, -30.24, 0.9966, -29.58, 0.9966, -14.61, -0.001551, -15.35, -0.001551, -15.35, 0.9966, -14.61, 0.9966, -13.28, -0.001551, -13.94, -0.001551, -13.94, 0.9966, -13.28, 0.9966, 0.2751, -0.001552, -12.53, -0.001551, -12.53, 0.9966, 0.2751, 0.9966, 2.349, -0.001553, 1.687, -0.001553, 1.687, 0.9966, 2.349, 0.9966, -28.17, -0.001553, -28.92, -0.001553, -28.92, 0.9966, -28.17, 0.9966, 18.73, -0.001555, 17.98, -0.001555, 17.98, 0.9966, 18.73, 0.9966, 16.65, -0.001555, 15.9, -0.001555, 15.9, 0.9966, 16.65, 0.9966, 1.025, -0.001553, 0.2751, -0.001552, 0.2751, 0.9966, 1.025, 0.9966, -28.92, -0.001553, -29.58, -0.001553, -29.58, 0.9966, -28.92, 0.9966, 17.98, -0.001555, 17.32, -0.001555, 17.32, 0.9966, 17.98, 0.9966])
me_plane_001.materials.append(mat_material_001)
me_plane_001.use_remesh_preserve_volume = False
me_plane_001.use_remesh_preserve_attributes = False
me_plane_001.use_mirror_vertex_groups = False
me_plane_001.update()
me_plane = bpy.data.meshes.new('Plane')
me_plane.from_pydata([(-1.164, -1.165, 0.0), (1.165, -1.165, 0.0), (-1.164, 1.164, 0.0), (1.165, 1.164, 0.0), (0.93, -1.24, 0.0), (0.93, 1.239, 0.0), (1.062, -1.213, 0.0), (1.062, 1.213, 0.0), (-0.9294, 1.239, 0.0), (-0.9294, -1.24, 0.0), (-1.061, 1.213, 0.0), (-1.061, -1.213, 0.0), (1.24, 0.9294, 0.0), (-1.239, 0.9294, 0.0), (1.213, 1.061, 0.0), (-1.213, 1.061, 0.0), (-1.239, -0.93, 0.0), (1.24, -0.93, 0.0), (-1.213, -1.062, 0.0), (1.213, -1.062, 0.0), (-1.164, -1.165, 0.07956), (1.165, -1.165, 0.07956), (-1.164, 1.164, 0.07956), (1.165, 1.164, 0.07956), (0.93, -1.24, 0.07956), (0.93, 1.239, 0.07956), (1.062, -1.213, 0.07956), (1.062, 1.213, 0.07956), (-0.9294, 1.239, 0.07956), (-0.9294, -1.24, 0.07956), (-1.061, 1.213, 0.07956), (-1.061, -1.213, 0.07956), (1.24, 0.9294, 0.07956), (-1.239, 0.9294, 0.07956), (1.213, 1.061, 0.07956), (-1.213, 1.061, 0.07956), (-1.239, -0.93, 0.07956), (1.24, -0.93, 0.07956), (-1.213, -1.062, 0.07956), (1.213, -1.062, 0.07956)], [], [(16, 13, 33, 36), (13, 15, 35, 33), (5, 7, 27, 25), (17, 19, 39, 37), (6, 4, 24, 26), (14, 12, 32, 34), (7, 3, 23, 27), (18, 16, 36, 38), (0, 18, 38, 20), (15, 2, 22, 35), (8, 5, 25, 28), (19, 1, 21, 39), (1, 6, 26, 21), (12, 17, 37, 32), (9, 11, 31, 29), (3, 14, 34, 23), (10, 8, 28, 30), (2, 10, 30, 22), (11, 0, 20, 31), (4, 9, 29, 24)])
_uv = me_plane.uv_layers.new(name='UVMap')
_uv.uv.foreach_set('vector', [-21.86, 0.04076, -40.27, 0.04076, -40.27, 1.159, -21.86, 1.159, -40.27, 0.04076, -41.35, 0.04076, -41.35, 1.159, -40.27, 1.159, 27.12, 0.04076, 26.05, 0.04076, 26.05, 1.159, 27.12, 1.159, 4.661, 0.04076, 3.584, 0.04076, 3.584, 1.159, 4.661, 1.159, 1.681, 0.04076, 0.6035, 0.04076, 0.6035, 1.159, 1.681, 1.159, 24.14, 0.04076, 23.06, 0.04076, 23.06, 1.159, 24.14, 1.159, 26.05, 0.04076, 25.09, 0.04076, 25.09, 1.159, 26.05, 1.159, -20.78, 0.04076, -21.86, 0.04076, -21.86, 1.159, -20.78, 1.159, -19.83, 0.04076, -20.78, 0.04076, -20.78, 1.159, -19.83, 1.159, -41.35, 0.04076, -42.3, 0.04076, -42.3, 1.159, -41.35, 1.159, 45.53, 0.04076, 27.12, 0.04076, 27.12, 1.159, 45.53, 1.159, 3.584, 0.04076, 2.632, 0.04076, 2.632, 1.159, 3.584, 1.159, 2.632, 0.04076, 1.681, 0.04076, 1.681, 1.159, 2.632, 1.159, 23.06, 0.04076, 4.661, 0.04076, 4.661, 1.159, 23.06, 1.159, -17.8, 0.04076, -18.88, 0.04076, -18.88, 1.159, -17.8, 1.159, 25.09, 0.04076, 24.14, 0.04076, 24.14, 1.159, 25.09, 1.159, -43.25, 0.04076, -44.33, 0.04076, -44.33, 1.159, -43.25, 1.159, -42.3, 0.04076, -43.25, 0.04076, -43.25, 1.159, -42.3, 1.159, -18.88, 0.04076, -19.83, 0.04076, -19.83, 1.159, -18.88, 1.159, 0.6035, 0.04076, -17.8, 0.04076, -17.8, 1.159, 0.6035, 1.159])
me_plane.materials.append(mat_material_002)
me_plane.use_remesh_preserve_volume = False
me_plane.use_remesh_preserve_attributes = False
me_plane.use_mirror_vertex_groups = False
me_plane.update()

# ---- objects
ob_plane_006 = bpy.data.objects.new('Plane.006', me_plane_006)
ob_plane_003 = bpy.data.objects.new('Plane.003', me_plane_003)
ob_cube = bpy.data.objects.new('Cube', me_cube_002)
ob_cylinder_001 = bpy.data.objects.new('Cylinder.001', me_cylinder_001)
ob_plane_002 = bpy.data.objects.new('Plane.002', me_plane_002)
ob_plane_001 = bpy.data.objects.new('Plane.001', me_plane_001)
ob_plane = bpy.data.objects.new('Plane', me_plane)

# ---- transforms, parenting, visibility, modifiers, constraints
ob_plane_006.location = (0.01627, -0.07821, 1.305)
ob_plane_006.scale = (133.1, 133.1, 133.1)
ob_plane_006.lineart.crease_threshold = 0.0
ob_plane_003.location = (0.01627, -0.07821, 1.305)
ob_plane_003.scale = (108.5, 108.5, 108.5)
ob_plane_003.lineart.crease_threshold = 0.0
ob_cube.location = (0.01627, -0.07821, 1.305)
ob_cube.scale = (13.22, 13.22, 13.22)
ob_cube.lineart.crease_threshold = 0.0
ob_cylinder_001.location = (-101.0, -108.9, -22.39)
ob_cylinder_001.scale = (29.52, 29.52, 27.85)
ob_cylinder_001.lineart.crease_threshold = 0.0
ob_plane_002.location = (0.01627, -0.07821, 1.305)
ob_plane_002.scale = (108.5, 108.5, 108.5)
ob_plane_002.lineart.crease_threshold = 0.0
ob_plane_001.location = (0.01627, -0.07821, 1.305)
ob_plane_001.scale = (108.5, 108.5, 108.5)
ob_plane_001.lineart.crease_threshold = 0.0
ob_plane.location = (0.01627, -0.07821, 1.305)
ob_plane.scale = (108.5, 108.5, 108.5)
ob_plane.lineart.crease_threshold = 0.0

# ---- collection membership
col_collection_1.objects.link(ob_plane_006)
col_collection_1.objects.link(ob_plane_003)
col_collection_1.objects.link(ob_cube)
col_collection_1.objects.link(ob_cylinder_001)
col_collection_1.objects.link(ob_plane_002)
col_collection_1.objects.link(ob_plane_001)
col_collection_1.objects.link(ob_plane)

# ---- scene / render settings (as saved in the file)
scene.frame_start = 1; scene.frame_end = 250; scene.frame_set(103)
scene.render.engine = 'BLENDER_EEVEE_NEXT'
scene.render.resolution_percentage = 50
scene.render.dither_intensity = 0.0
scene.cycles.use_denoising = False
scene.cycles.samples = 128
scene.cycles.sampling_pattern = 'TABULATED_SOBOL'
scene.cycles.use_adaptive_sampling = False
scene.cycles.use_light_tree = False
scene.cycles.blur_glossy = 0.0
scene.cycles.sample_clamp_indirect = 0.0
scene.view_settings.view_transform = 'Standard'
bpy.context.view_layer.update()

# ---- added for rendering (the .blend has no active camera and no usable light): camera, sun
cam_auto = bpy.data.cameras.new('AutoCamera')
cam_auto.lens = 50.0
cam_auto.sensor_width = 36.0
cam_auto.clip_end = 20699.6
ob_auto_camera = bpy.data.objects.new('AutoCamera', cam_auto)
scene.collection.objects.link(ob_auto_camera)
ob_auto_camera.location = (1189.02, -1395.58, 994.141)
ob_auto_camera.rotation_euler = (1.09748, -7.21219e-08, 0.694738)
scene.camera = ob_auto_camera
light_auto_sun = bpy.data.lights.new('AutoSun', 'SUN')
light_auto_sun.energy = 3.0
light_auto_sun.angle = 0.0523599
ob_auto_sun = bpy.data.objects.new('AutoSun', light_auto_sun)
scene.collection.objects.link(ob_auto_sun)
ob_auto_sun.rotation_euler = (0.872665, 0.174533, 0.523599)
bpy.context.view_layer.update()
